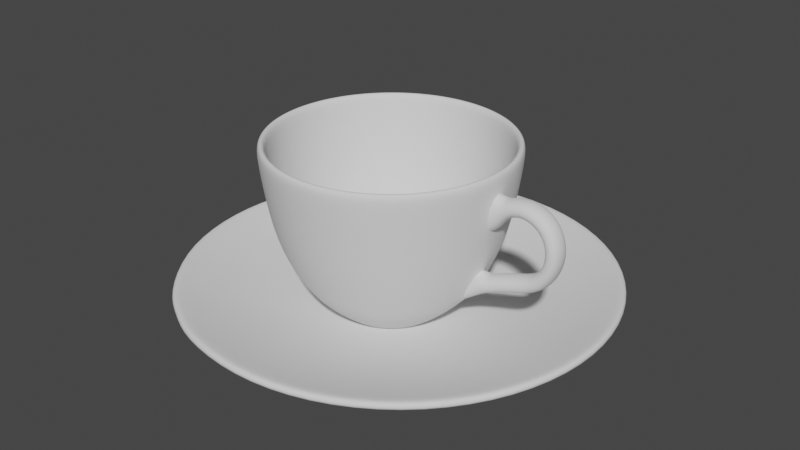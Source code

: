 # Source: cup.blend  (saved by Blender 2.92.15; exported with 4.5.12 LTS)
import bpy
from mathutils import Matrix  # noqa: F401  (used for matrix-valued properties, if any)

bpy.ops.wm.read_factory_settings(use_empty=True)
scene = bpy.context.scene
scene.name = 'Scene'

# ---- collections
col_collection = bpy.data.collections.new('Collection'); scene.collection.children.link(col_collection)

# ---- world
world_world = bpy.data.worlds.new('World'); scene.world = world_world
world_world.use_nodes = True; world_world.node_tree.nodes.clear()
_N = world_world.node_tree.nodes; _L = world_world.node_tree.links
n0 = _N.new('ShaderNodeOutputWorld'); n0.name = 'World Output'; n0.location = (300, 300)
n1 = _N.new('ShaderNodeBackground'); n1.name = 'Background'; n1.location = (10, 300)
n1.inputs[0].default_value = (0.05088, 0.05088, 0.05088, 1.0)
_L.new(n1.outputs[0], n0.inputs[0])
n0.is_active_output = True
world_world.color = (0.05088, 0.05088, 0.05088)
world_world.use_sun_shadow = False
world_world.sun_shadow_jitter_overblur = 0.0

# ---- meshes
me_cylinder_002 = bpy.data.meshes.new('Cylinder.002')
me_cylinder_002.from_pydata([(-0.01076, 0.1119, -0.2999), (-0.02871, 0.2986, 0.25), (0.01128, 0.1118, -0.2999), (0.0301, 0.2985, 0.25), (0.03288, 0.1075, -0.2999), (0.08776, 0.2869, 0.25), (0.05322, 0.09902, -0.2999), (0.142, 0.2642, 0.25), (0.07152, 0.08673, -0.2999), (0.1909, 0.2315, 0.25), (0.08707, 0.07111, -0.2999), (0.2323, 0.1898, 0.25), (0.09927, 0.05276, -0.2999), (0.2649, 0.1408, 0.25), (0.1077, 0.03238, -0.2999), (0.2873, 0.08641, 0.25), (0.1119, 0.01076, -0.2999), (0.2986, 0.02871, 0.25), (0.1118, -0.01128, -0.2999), (0.2985, -0.0301, 0.25), (0.1075, -0.03288, -0.2999), (0.2869, -0.08776, 0.25), (0.09902, -0.05322, -0.2999), (0.2642, -0.142, 0.25), (0.08673, -0.07152, -0.2999), (0.2315, -0.1909, 0.25), (0.07111, -0.08706, -0.2999), (0.1898, -0.2323, 0.25), (0.05276, -0.09927, -0.2999), (0.1408, -0.2649, 0.25), (0.03238, -0.1077, -0.2999), (0.08641, -0.2873, 0.25), (0.01076, -0.1119, -0.2999), (0.02871, -0.2986, 0.25), (-0.01128, -0.1118, -0.2999), (-0.0301, -0.2985, 0.25), (-0.03288, -0.1075, -0.2999), (-0.08776, -0.2869, 0.25), (-0.05322, -0.09902, -0.2999), (-0.142, -0.2642, 0.25), (-0.07152, -0.08673, -0.2999), (-0.1909, -0.2315, 0.25), (-0.08707, -0.07111, -0.2999), (-0.2323, -0.1898, 0.25), (-0.09927, -0.05276, -0.2999), (-0.2649, -0.1408, 0.25), (-0.1077, -0.03238, -0.2999), (-0.2873, -0.08641, 0.25), (-0.1119, -0.01076, -0.2999), (-0.2986, -0.02871, 0.25), (-0.1118, 0.01128, -0.2999), (-0.2985, 0.0301, 0.25), (-0.1075, 0.03288, -0.2999), (-0.2869, 0.08776, 0.25), (-0.09902, 0.05322, -0.2999), (-0.2642, 0.142, 0.25), (-0.08673, 0.07152, -0.2999), (-0.2315, 0.1909, 0.25), (-0.07111, 0.08707, -0.2999), (-0.1898, 0.2323, 0.25), (-0.05276, 0.09927, -0.2999), (-0.1408, 0.2649, 0.25), (-0.03238, 0.1077, -0.2999), (-0.08641, 0.2873, 0.25), (-0.02843, 0.2957, 0.1941), (0.02981, 0.2956, 0.1941), (0.08691, 0.2841, 0.1941), (0.1407, 0.2617, 0.1941), (0.189, 0.2292, 0.1941), (0.2301, 0.1879, 0.1941), (0.2624, 0.1394, 0.1941), (0.2845, 0.08558, 0.1941), (0.2957, 0.02843, 0.1941), (0.2956, -0.02981, 0.1941), (0.2841, -0.08691, 0.1941), (0.2617, -0.1407, 0.1941), (0.2292, -0.189, 0.1941), (0.1879, -0.2301, 0.1941), (0.1394, -0.2624, 0.1941), (0.08558, -0.2845, 0.1941), (0.02843, -0.2957, 0.1941), (-0.02981, -0.2956, 0.1941), (-0.08691, -0.2841, 0.1941), (-0.1407, -0.2617, 0.1941), (-0.189, -0.2292, 0.1941), (-0.2301, -0.1879, 0.1941), (-0.2624, -0.1394, 0.1941), (-0.2845, -0.08558, 0.1941), (-0.2957, -0.02843, 0.1941), (-0.2956, 0.02981, 0.1941), (-0.2841, 0.08691, 0.1941), (-0.2617, 0.1407, 0.1941), (-0.2292, 0.189, 0.1941), (-0.1879, 0.2301, 0.1941), (-0.1394, 0.2624, 0.1941), (-0.08558, 0.2845, 0.1941), (0.02844, 0.282, 0.06908), (0.08291, 0.271, 0.06908), (0.1342, 0.2496, 0.06908), (0.1803, 0.2187, 0.06908), (0.2195, 0.1793, 0.06908), (0.2503, 0.133, 0.06908), (0.2714, 0.08164, 0.06908), (0.2821, 0.02712, 0.06908), (0.282, -0.02844, 0.06908), (0.271, -0.08291, 0.06908), (0.2496, -0.1342, 0.06908), (0.2187, -0.1803, 0.06908), (0.1793, -0.2195, 0.06908), (0.133, -0.2503, 0.06908), (0.08164, -0.2714, 0.06908), (0.02712, -0.2821, 0.06908), (-0.02844, -0.282, 0.06908), (-0.08291, -0.271, 0.06908), (-0.1342, -0.2496, 0.06908), (-0.1803, -0.2187, 0.06908), (-0.2195, -0.1793, 0.06908), (-0.2503, -0.133, 0.06908), (-0.2714, -0.08164, 0.06908), (-0.2821, -0.02712, 0.06908), (-0.282, 0.02844, 0.06908), (-0.271, 0.08291, 0.06908), (-0.2496, 0.1342, 0.06908), (-0.2187, 0.1803, 0.06908), (-0.1793, 0.2195, 0.06908), (-0.133, 0.2503, 0.06908), (-0.08164, 0.2714, 0.06908), (-0.02712, 0.2821, 0.06908), (0.02625, 0.2602, -0.05495), (0.07651, 0.2501, -0.05495), (0.1238, 0.2304, -0.05495), (0.1664, 0.2018, -0.05495), (0.2026, 0.1655, -0.05495), (0.231, 0.1228, -0.05495), (0.2505, 0.07534, -0.05495), (0.2604, 0.02503, -0.05495), (0.2602, -0.02625, -0.05495), (0.2501, -0.07651, -0.05495), (0.2304, -0.1238, -0.05495), (0.2018, -0.1664, -0.05495), (0.1655, -0.2026, -0.05495), (0.1228, -0.231, -0.05495), (0.07534, -0.2505, -0.05495), (0.02503, -0.2604, -0.05495), (-0.02625, -0.2602, -0.05495), (-0.07651, -0.2501, -0.05495), (-0.1238, -0.2304, -0.05495), (-0.1664, -0.2018, -0.05495), (-0.2026, -0.1655, -0.05495), (-0.231, -0.1228, -0.05495), (-0.2505, -0.07534, -0.05495), (-0.2604, -0.02503, -0.05495), (-0.2602, 0.02625, -0.05495), (-0.2501, 0.07651, -0.05495), (-0.2304, 0.1238, -0.05495), (-0.2018, 0.1664, -0.05495), (-0.1655, 0.2026, -0.05495), (-0.1228, 0.231, -0.05495), (-0.07534, 0.2505, -0.05495), (-0.02503, 0.2604, -0.05495), (0.0215, 0.2131, -0.1775), (0.06267, 0.2049, -0.1775), (0.1014, 0.1887, -0.1775), (0.1363, 0.1653, -0.1775), (0.1659, 0.1355, -0.1775), (0.1892, 0.1005, -0.1775), (0.2051, 0.06171, -0.1775), (0.2132, 0.0205, -0.1775), (0.2131, -0.0215, -0.1775), (0.2049, -0.06267, -0.1775), (0.1887, -0.1014, -0.1775), (0.1653, -0.1363, -0.1775), (0.1355, -0.1659, -0.1775), (0.1005, -0.1892, -0.1775), (0.06171, -0.2051, -0.1775), (0.0205, -0.2132, -0.1775), (-0.0215, -0.2131, -0.1775), (-0.06267, -0.2049, -0.1775), (-0.1014, -0.1887, -0.1775), (-0.1363, -0.1653, -0.1775), (-0.1659, -0.1355, -0.1775), (-0.1892, -0.1005, -0.1775), (-0.2051, -0.06171, -0.1775), (-0.2132, -0.0205, -0.1775), (-0.2131, 0.0215, -0.1775), (-0.2049, 0.06267, -0.1775), (-0.1887, 0.1014, -0.1775), (-0.1653, 0.1363, -0.1775), (-0.1355, 0.1659, -0.1775), (-0.1005, 0.1892, -0.1775), (-0.06171, 0.2051, -0.1775), (-0.0205, 0.2132, -0.1775), (0.01699, 0.1684, -0.2387), (0.04953, 0.1619, -0.2387), (0.08016, 0.1491, -0.2387), (0.1077, 0.1306, -0.2387), (0.1311, 0.1071, -0.2387), (0.1495, 0.07946, -0.2387), (0.1621, 0.04877, -0.2387), (0.1685, 0.0162, -0.2387), (0.1684, -0.01699, -0.2387), (0.1619, -0.04953, -0.2387), (0.1491, -0.08016, -0.2387), (0.1306, -0.1077, -0.2387), (0.1071, -0.1311, -0.2387), (0.07946, -0.1495, -0.2387), (0.04877, -0.1621, -0.2387), (0.0162, -0.1685, -0.2387), (-0.01699, -0.1684, -0.2387), (-0.04953, -0.1619, -0.2387), (-0.08016, -0.1491, -0.2387), (-0.1077, -0.1306, -0.2387), (-0.1311, -0.1071, -0.2387), (-0.1495, -0.07946, -0.2387), (-0.1621, -0.04877, -0.2387), (-0.1685, -0.0162, -0.2387), (-0.1684, 0.01699, -0.2387), (-0.1619, 0.04953, -0.2387), (-0.1491, 0.08016, -0.2387), (-0.1306, 0.1077, -0.2387), (-0.1071, 0.1311, -0.2387), (-0.07946, 0.1495, -0.2387), (-0.04877, 0.1621, -0.2387), (-0.0162, 0.1685, -0.2387), (-0.008831, 0.09186, -0.2999), (0.009261, 0.09182, -0.2999), (0.027, 0.08825, -0.2999), (0.04369, 0.08129, -0.2999), (0.05871, 0.0712, -0.2999), (0.07148, 0.05838, -0.2999), (0.08149, 0.04331, -0.2999), (0.08838, 0.02658, -0.2999), (0.09186, 0.008831, -0.2999), (0.09182, -0.00926, -0.2999), (0.08825, -0.027, -0.2999), (0.08129, -0.04369, -0.2999), (0.0712, -0.05871, -0.2999), (0.05838, -0.07148, -0.2999), (0.04331, -0.08149, -0.2999), (0.02658, -0.08838, -0.2999), (0.008831, -0.09186, -0.2999), (-0.009261, -0.09182, -0.2999), (-0.027, -0.08825, -0.2999), (-0.04369, -0.08129, -0.2999), (-0.05871, -0.0712, -0.2999), (-0.07148, -0.05838, -0.2999), (-0.08149, -0.04331, -0.2999), (-0.08838, -0.02658, -0.2999), (-0.09186, -0.008831, -0.2999), (-0.09182, 0.009261, -0.2999), (-0.08825, 0.027, -0.2999), (-0.08129, 0.04369, -0.2999), (-0.0712, 0.05871, -0.2999), (-0.05838, 0.07148, -0.2999), (-0.04331, 0.08149, -0.2999), (-0.02658, 0.08838, -0.2999), (-0.005779, 0.06011, -0.2999), (0.00606, 0.06008, -0.2999), (0.01767, 0.05775, -0.2999), (0.02859, 0.05319, -0.2999), (0.03842, 0.04659, -0.2999), (0.04677, 0.0382, -0.2999), (0.05332, 0.02834, -0.2999), (0.05783, 0.01739, -0.2999), (0.06011, 0.005779, -0.2999), (0.06008, -0.00606, -0.2999), (0.05775, -0.01766, -0.2999), (0.05319, -0.02859, -0.2999), (0.04659, -0.03842, -0.2999), (0.0382, -0.04677, -0.2999), (0.02834, -0.05332, -0.2999), (0.01739, -0.05783, -0.2999), (0.005779, -0.06011, -0.2999), (-0.00606, -0.06008, -0.2999), (-0.01767, -0.05775, -0.2999), (-0.02859, -0.05319, -0.2999), (-0.03842, -0.04659, -0.2999), (-0.04677, -0.0382, -0.2999), (-0.05332, -0.02834, -0.2999), (-0.05783, -0.01739, -0.2999), (-0.06011, -0.005778, -0.2999), (-0.06008, 0.00606, -0.2999), (-0.05775, 0.01767, -0.2999), (-0.05319, 0.02859, -0.2999), (-0.04659, 0.03842, -0.2999), (-0.0382, 0.04677, -0.2999), (-0.02834, 0.05332, -0.2999), (-0.01739, 0.05783, -0.2999), (-0.009953, 0.1035, -0.2818), (-0.0268, 0.2787, 0.251), (0.01044, 0.1035, -0.2818), (0.0281, 0.2786, 0.251), (0.03043, 0.09946, -0.2818), (0.08191, 0.2678, 0.251), (0.04925, 0.09162, -0.2818), (0.1326, 0.2467, 0.251), (0.06617, 0.08025, -0.2818), (0.1782, 0.216, 0.251), (0.08056, 0.0658, -0.2818), (0.2169, 0.1771, 0.251), (0.09184, 0.04882, -0.2818), (0.2473, 0.1314, 0.251), (0.0996, 0.02996, -0.2818), (0.2682, 0.08066, 0.251), (0.1035, 0.009953, -0.2818), (0.2787, 0.0268, 0.251), (0.1035, -0.01044, -0.2818), (0.2786, -0.0281, 0.251), (0.09946, -0.03043, -0.2818), (0.2678, -0.08191, 0.251), (0.09162, -0.04925, -0.2818), (0.2467, -0.1326, 0.251), (0.08025, -0.06617, -0.2818), (0.216, -0.1782, 0.251), (0.0658, -0.08056, -0.2818), (0.1771, -0.2169, 0.251), (0.04882, -0.09184, -0.2818), (0.1314, -0.2473, 0.251), (0.02996, -0.0996, -0.2818), (0.08066, -0.2682, 0.251), (0.009953, -0.1035, -0.2818), (0.0268, -0.2787, 0.251), (-0.01044, -0.1035, -0.2818), (-0.0281, -0.2786, 0.251), (-0.03043, -0.09946, -0.2818), (-0.08191, -0.2678, 0.251), (-0.04925, -0.09161, -0.2818), (-0.1326, -0.2467, 0.251), (-0.06617, -0.08025, -0.2818), (-0.1782, -0.216, 0.251), (-0.08056, -0.0658, -0.2818), (-0.2169, -0.1771, 0.251), (-0.09184, -0.04882, -0.2818), (-0.2473, -0.1314, 0.251), (-0.0996, -0.02996, -0.2818), (-0.2682, -0.08066, 0.251), (-0.1035, -0.009953, -0.2818), (-0.2787, -0.0268, 0.251), (-0.1035, 0.01044, -0.2818), (-0.2786, 0.0281, 0.251), (-0.09946, 0.03043, -0.2818), (-0.2678, 0.08191, 0.251), (-0.09161, 0.04925, -0.2818), (-0.2467, 0.1326, 0.251), (-0.08025, 0.06617, -0.2818), (-0.216, 0.1782, 0.251), (-0.0658, 0.08056, -0.2818), (-0.1771, 0.2169, 0.251), (-0.04882, 0.09184, -0.2818), (-0.1314, 0.2473, 0.251), (-0.02996, 0.0996, -0.2818), (-0.08066, 0.2682, 0.251), (-0.02652, 0.2759, 0.1957), (0.02781, 0.2758, 0.1957), (0.08108, 0.265, 0.1957), (0.1312, 0.2441, 0.1957), (0.1763, 0.2138, 0.1957), (0.2147, 0.1753, 0.1957), (0.2448, 0.1301, 0.1957), (0.2654, 0.07984, 0.1957), (0.2759, 0.02652, 0.1957), (0.2758, -0.02781, 0.1957), (0.265, -0.08108, 0.1957), (0.2441, -0.1312, 0.1957), (0.2138, -0.1763, 0.1957), (0.1753, -0.2147, 0.1957), (0.1301, -0.2448, 0.1957), (0.07984, -0.2654, 0.1957), (0.02652, -0.2759, 0.1957), (-0.02781, -0.2758, 0.1957), (-0.08108, -0.265, 0.1957), (-0.1312, -0.2441, 0.1957), (-0.1763, -0.2138, 0.1957), (-0.2147, -0.1753, 0.1957), (-0.2448, -0.1301, 0.1957), (-0.2654, -0.07984, 0.1957), (-0.2759, -0.02652, 0.1957), (-0.2758, 0.02781, 0.1957), (-0.265, 0.08108, 0.1957), (-0.2441, 0.1312, 0.1957), (-0.2138, 0.1763, 0.1957), (-0.1753, 0.2147, 0.1957), (-0.1301, 0.2448, 0.1957), (-0.07984, 0.2654, 0.1957), (0.02645, 0.2623, 0.0719), (0.07712, 0.2521, 0.0719), (0.1248, 0.2322, 0.0719), (0.1677, 0.2034, 0.0719), (0.2042, 0.1668, 0.0719), (0.2328, 0.1237, 0.0719), (0.2525, 0.07594, 0.0719), (0.2624, 0.02523, 0.0719), (0.2623, -0.02645, 0.0719), (0.2521, -0.07712, 0.0719), (0.2322, -0.1248, 0.0719), (0.2034, -0.1677, 0.0719), (0.1668, -0.2042, 0.0719), (0.1237, -0.2328, 0.0719), (0.07594, -0.2525, 0.0719), (0.02523, -0.2624, 0.0719), (-0.02645, -0.2623, 0.0719), (-0.07712, -0.2521, 0.0719), (-0.1248, -0.2322, 0.0719), (-0.1677, -0.2034, 0.0719), (-0.2042, -0.1668, 0.0719), (-0.2328, -0.1237, 0.0719), (-0.2525, -0.07594, 0.0719), (-0.2624, -0.02523, 0.0719), (-0.2623, 0.02645, 0.0719), (-0.2521, 0.07712, 0.0719), (-0.2322, 0.1248, 0.0719), (-0.2034, 0.1677, 0.0719), (-0.1668, 0.2042, 0.0719), (-0.1237, 0.2328, 0.0719), (-0.07594, 0.2525, 0.0719), (-0.02523, 0.2624, 0.0719), (0.02431, 0.2411, -0.04962), (0.07087, 0.2317, -0.04962), (0.1147, 0.2134, -0.04962), (0.1541, 0.1869, -0.04962), (0.1876, 0.1533, -0.04962), (0.2139, 0.1137, -0.04962), (0.232, 0.06979, -0.04962), (0.2412, 0.02318, -0.04962), (0.2411, -0.02431, -0.04962), (0.2317, -0.07087, -0.04962), (0.2134, -0.1147, -0.04962), (0.1869, -0.1541, -0.04962), (0.1533, -0.1876, -0.04962), (0.1137, -0.2139, -0.04962), (0.06979, -0.232, -0.04962), (0.02318, -0.2412, -0.04962), (-0.02431, -0.2411, -0.04962), (-0.07087, -0.2317, -0.04962), (-0.1147, -0.2134, -0.04962), (-0.1541, -0.1869, -0.04962), (-0.1876, -0.1533, -0.04962), (-0.2139, -0.1137, -0.04962), (-0.232, -0.06979, -0.04962), (-0.2412, -0.02318, -0.04962), (-0.2411, 0.02431, -0.04962), (-0.2317, 0.07087, -0.04962), (-0.2134, 0.1147, -0.04962), (-0.1869, 0.1541, -0.04962), (-0.1533, 0.1876, -0.04962), (-0.1137, 0.2139, -0.04962), (-0.06979, 0.232, -0.04962), (-0.02318, 0.2412, -0.04962), (0.01973, 0.1957, -0.1679), (0.05752, 0.188, -0.1679), (0.0931, 0.1732, -0.1679), (0.1251, 0.1517, -0.1679), (0.1523, 0.1244, -0.1679), (0.1736, 0.09229, -0.1679), (0.1883, 0.05664, -0.1679), (0.1957, 0.01882, -0.1679), (0.1957, -0.01973, -0.1679), (0.188, -0.05752, -0.1679), (0.1732, -0.0931, -0.1679), (0.1517, -0.1251, -0.1679), (0.1244, -0.1523, -0.1679), (0.09229, -0.1736, -0.1679), (0.05664, -0.1883, -0.1679), (0.01882, -0.1957, -0.1679), (-0.01973, -0.1957, -0.1679), (-0.05752, -0.188, -0.1679), (-0.0931, -0.1732, -0.1679), (-0.1251, -0.1517, -0.1679), (-0.1523, -0.1244, -0.1679), (-0.1736, -0.09229, -0.1679), (-0.1883, -0.05664, -0.1679), (-0.1957, -0.01882, -0.1679), (-0.1957, 0.01973, -0.1679), (-0.188, 0.05752, -0.1679), (-0.1732, 0.0931, -0.1679), (-0.1517, 0.1251, -0.1679), (-0.1244, 0.1523, -0.1679), (-0.09229, 0.1736, -0.1679), (-0.05664, 0.1883, -0.1679), (-0.01882, 0.1957, -0.1679), (0.01544, 0.1531, -0.226), (0.04501, 0.1471, -0.226), (0.07285, 0.1355, -0.226), (0.09788, 0.1187, -0.226), (0.1192, 0.09733, -0.226), (0.1359, 0.07221, -0.226), (0.1473, 0.04432, -0.226), (0.1532, 0.01472, -0.226), (0.1531, -0.01544, -0.226), (0.1471, -0.04501, -0.226), (0.1355, -0.07285, -0.226), (0.1187, -0.09788, -0.226), (0.09733, -0.1192, -0.226), (0.07221, -0.1359, -0.226), (0.04432, -0.1473, -0.226), (0.01472, -0.1532, -0.226), (-0.01544, -0.1531, -0.226), (-0.04501, -0.1471, -0.226), (-0.07285, -0.1355, -0.226), (-0.09789, -0.1187, -0.226), (-0.1192, -0.09733, -0.226), (-0.1359, -0.07221, -0.226), (-0.1473, -0.04432, -0.226), (-0.1532, -0.01472, -0.226), (-0.1531, 0.01544, -0.226), (-0.1471, 0.04501, -0.226), (-0.1355, 0.07285, -0.226), (-0.1187, 0.09789, -0.226), (-0.09733, 0.1192, -0.226), (-0.07221, 0.1359, -0.226), (-0.04432, 0.1473, -0.226), (-0.01472, 0.1532, -0.226), (-0.008831, 0.09186, -0.2799), (0.009261, 0.09182, -0.2799), (0.027, 0.08825, -0.2799), (0.04369, 0.08129, -0.2799), (0.05871, 0.0712, -0.2799), (0.07148, 0.05838, -0.2799), (0.08149, 0.04331, -0.2799), (0.08838, 0.02658, -0.2799), (0.09186, 0.008831, -0.2799), (0.09182, -0.00926, -0.2799), (0.08825, -0.027, -0.2799), (0.08129, -0.04369, -0.2799), (0.0712, -0.05871, -0.2799), (0.05838, -0.07148, -0.2799), (0.04331, -0.08149, -0.2799), (0.02658, -0.08838, -0.2799), (0.008831, -0.09186, -0.2799), (-0.009261, -0.09182, -0.2799), (-0.027, -0.08825, -0.2799), (-0.04369, -0.08129, -0.2799), (-0.05871, -0.0712, -0.2799), (-0.07148, -0.05838, -0.2799), (-0.08149, -0.04331, -0.2799), (-0.08838, -0.02658, -0.2799), (-0.09186, -0.008831, -0.2799), (-0.09182, 0.009261, -0.2799), (-0.08825, 0.027, -0.2799), (-0.08129, 0.04369, -0.2799), (-0.0712, 0.05871, -0.2799), (-0.05838, 0.07148, -0.2799), (-0.04331, 0.08149, -0.2799), (-0.02658, 0.08838, -0.2799), (-0.005779, 0.06011, -0.2799), (0.00606, 0.06008, -0.2799), (0.01767, 0.05775, -0.2799), (0.02859, 0.05319, -0.2799), (0.03842, 0.04659, -0.2799), (0.04677, 0.0382, -0.2799), (0.05332, 0.02834, -0.2799), (0.05783, 0.01739, -0.2799), (0.06011, 0.005779, -0.2799), (0.06008, -0.00606, -0.2799), (0.05775, -0.01766, -0.2799), (0.05319, -0.02859, -0.2799), (0.04659, -0.03842, -0.2799), (0.0382, -0.04677, -0.2799), (0.02834, -0.05332, -0.2799), (0.01739, -0.05783, -0.2799), (0.005779, -0.06011, -0.2799), (-0.00606, -0.06008, -0.2799), (-0.01767, -0.05775, -0.2799), (-0.02859, -0.05319, -0.2799), (-0.03842, -0.04659, -0.2799), (-0.04677, -0.0382, -0.2799), (-0.05332, -0.02834, -0.2799), (-0.05783, -0.01739, -0.2799), (-0.06011, -0.005778, -0.2799), (-0.06008, 0.00606, -0.2799), (-0.05775, 0.01767, -0.2799), (-0.05319, 0.02859, -0.2799), (-0.04659, 0.03842, -0.2799), (-0.0382, 0.04677, -0.2799), (-0.02834, 0.05332, -0.2799), (-0.01739, 0.05783, -0.2799), (0.3172, 0.02838, 0.1877), (0.3171, -0.02986, 0.1877), (0.3076, 0.02707, 0.1006), (0.3075, -0.02849, 0.1006), (0.3294, 0.02834, 0.1916), (0.3293, -0.0299, 0.1916), (0.322, 0.02703, 0.1255), (0.3219, -0.02853, 0.1255), (0.3468, 0.02829, 0.1979), (0.3466, -0.02995, 0.1979), (0.341, 0.02698, 0.141), (0.3409, -0.02858, 0.141), (0.2956, -0.02847, 0.08203), (0.3064, -0.02984, 0.1909), (0.3065, 0.0284, 0.1909), (0.2957, 0.0271, 0.08203), (0.3798, 0.02829, 0.1992), (0.3797, -0.02995, 0.1993), (0.3612, 0.02698, 0.1469), (0.3611, -0.02858, 0.147), (0.4133, 0.02829, 0.1822), (0.4132, -0.02995, 0.1823), (0.3825, 0.02698, 0.1424), (0.3824, -0.02858, 0.1425), (0.4392, 0.02829, 0.1537), (0.4391, -0.02995, 0.1539), (0.4015, 0.02698, 0.1281), (0.4014, -0.02858, 0.1282), (0.4548, 0.02829, 0.114), (0.4547, -0.02995, 0.1141), (0.4143, 0.02698, 0.1073), (0.4143, -0.02858, 0.1074), (0.4606, 0.02829, 0.07133), (0.4606, -0.02995, 0.0715), (0.42, 0.02698, 0.08224), (0.42, -0.02858, 0.0824), (0.4567, 0.02829, 0.03103), (0.4568, -0.02995, 0.03119), (0.4201, 0.02698, 0.05626), (0.4201, -0.02858, 0.05642), (0.4435, 0.02829, -0.00866), (0.4436, -0.02995, -0.008528), (0.4162, 0.02698, 0.03109), (0.4162, -0.02858, 0.03122), (0.4228, 0.02829, -0.04322), (0.4229, -0.02995, -0.04313), (0.4049, 0.02698, 0.009379), (0.405, -0.02858, 0.009464), (0.3939, 0.02829, -0.06722), (0.3941, -0.02995, -0.06718), (0.3902, 0.02698, -0.01009), (0.3903, -0.02858, -0.01006), (0.3608, 0.02821, -0.08114), (0.3609, -0.03003, -0.0811), (0.3587, 0.0269, -0.02645), (0.3588, -0.02866, -0.02642), (0.3156, 0.02813, -0.09918), (0.3157, -0.03011, -0.09915), (0.3135, 0.02682, -0.0445), (0.3136, -0.02874, -0.04446), (0.2835, 0.02805, -0.1181), (0.2837, -0.03019, -0.118), (0.2814, 0.02674, -0.06337), (0.2815, -0.02882, -0.06334), (0.2705, 0.02802, -0.1266), (0.2706, -0.03022, -0.1265), (0.2684, 0.02671, -0.06141), (0.2685, -0.02885, -0.06138), (0.296, -0.02981, 0.194), (0.2962, 0.02843, 0.194), (0.2826, 0.02712, 0.06957), (0.2825, -0.02844, 0.06957), (0.2604, 0.02503, -0.05495), (0.2132, 0.0205, -0.1775), (0.2131, -0.0215, -0.1775), (0.2602, -0.02625, -0.05495)], [], [(64, 1, 3, 65), (65, 3, 5, 66), (66, 5, 7, 67), (67, 7, 9, 68), (68, 9, 11, 69), (69, 11, 13, 70), (70, 13, 15, 71), (71, 15, 17, 72), (72, 17, 19, 73), (73, 19, 21, 74), (74, 21, 23, 75), (75, 23, 25, 76), (76, 25, 27, 77), (77, 27, 29, 78), (78, 29, 31, 79), (79, 31, 33, 80), (80, 33, 35, 81), (81, 35, 37, 82), (82, 37, 39, 83), (83, 39, 41, 84), (84, 41, 43, 85), (85, 43, 45, 86), (86, 45, 47, 87), (87, 47, 49, 88), (88, 49, 51, 89), (89, 51, 53, 90), (90, 53, 55, 91), (91, 55, 57, 92), (92, 57, 59, 93), (93, 59, 61, 94), (94, 61, 63, 95), (95, 63, 1, 64), (60, 62, 255, 254), (126, 95, 64, 127), (125, 94, 95, 126), (124, 93, 94, 125), (123, 92, 93, 124), (122, 91, 92, 123), (121, 90, 91, 122), (120, 89, 90, 121), (119, 88, 89, 120), (118, 87, 88, 119), (117, 86, 87, 118), (116, 85, 86, 117), (115, 84, 85, 116), (114, 83, 84, 115), (113, 82, 83, 114), (112, 81, 82, 113), (111, 80, 81, 112), (110, 79, 80, 111), (109, 78, 79, 110), (108, 77, 78, 109), (107, 76, 77, 108), (106, 75, 76, 107), (105, 74, 75, 106), (104, 73, 74, 105), (589, 588, 579, 577), (102, 71, 72, 103), (101, 70, 71, 102), (100, 69, 70, 101), (99, 68, 69, 100), (98, 67, 68, 99), (97, 66, 67, 98), (96, 65, 66, 97), (127, 64, 65, 96), (159, 127, 96, 128), (128, 96, 97, 129), (129, 97, 98, 130), (130, 98, 99, 131), (131, 99, 100, 132), (132, 100, 101, 133), (133, 101, 102, 134), (134, 102, 103, 135), (135, 103, 104, 136), (136, 104, 105, 137), (137, 105, 106, 138), (138, 106, 107, 139), (139, 107, 108, 140), (140, 108, 109, 141), (141, 109, 110, 142), (142, 110, 111, 143), (143, 111, 112, 144), (144, 112, 113, 145), (145, 113, 114, 146), (146, 114, 115, 147), (147, 115, 116, 148), (148, 116, 117, 149), (149, 117, 118, 150), (150, 118, 119, 151), (151, 119, 120, 152), (152, 120, 121, 153), (153, 121, 122, 154), (154, 122, 123, 155), (155, 123, 124, 156), (156, 124, 125, 157), (157, 125, 126, 158), (158, 126, 127, 159), (190, 158, 159, 191), (189, 157, 158, 190), (188, 156, 157, 189), (187, 155, 156, 188), (186, 154, 155, 187), (185, 153, 154, 186), (184, 152, 153, 185), (183, 151, 152, 184), (182, 150, 151, 183), (181, 149, 150, 182), (180, 148, 149, 181), (179, 147, 148, 180), (178, 146, 147, 179), (177, 145, 146, 178), (176, 144, 145, 177), (175, 143, 144, 176), (174, 142, 143, 175), (173, 141, 142, 174), (172, 140, 141, 173), (171, 139, 140, 172), (170, 138, 139, 171), (169, 137, 138, 170), (168, 136, 137, 169), (648, 649, 167, 135), (166, 134, 135, 167), (165, 133, 134, 166), (164, 132, 133, 165), (163, 131, 132, 164), (162, 130, 131, 163), (161, 129, 130, 162), (160, 128, 129, 161), (191, 159, 128, 160), (223, 191, 160, 192), (192, 160, 161, 193), (193, 161, 162, 194), (194, 162, 163, 195), (195, 163, 164, 196), (196, 164, 165, 197), (197, 165, 166, 198), (198, 166, 167, 199), (199, 167, 168, 200), (200, 168, 169, 201), (201, 169, 170, 202), (202, 170, 171, 203), (203, 171, 172, 204), (204, 172, 173, 205), (205, 173, 174, 206), (206, 174, 175, 207), (207, 175, 176, 208), (208, 176, 177, 209), (209, 177, 178, 210), (210, 178, 179, 211), (211, 179, 180, 212), (212, 180, 181, 213), (213, 181, 182, 214), (214, 182, 183, 215), (215, 183, 184, 216), (216, 184, 185, 217), (217, 185, 186, 218), (218, 186, 187, 219), (219, 187, 188, 220), (220, 188, 189, 221), (221, 189, 190, 222), (222, 190, 191, 223), (62, 222, 223, 0), (60, 221, 222, 62), (58, 220, 221, 60), (56, 219, 220, 58), (54, 218, 219, 56), (52, 217, 218, 54), (50, 216, 217, 52), (48, 215, 216, 50), (46, 214, 215, 48), (44, 213, 214, 46), (42, 212, 213, 44), (40, 211, 212, 42), (38, 210, 211, 40), (36, 209, 210, 38), (34, 208, 209, 36), (32, 207, 208, 34), (30, 206, 207, 32), (28, 205, 206, 30), (26, 204, 205, 28), (24, 203, 204, 26), (22, 202, 203, 24), (20, 201, 202, 22), (18, 200, 201, 20), (16, 199, 200, 18), (14, 198, 199, 16), (12, 197, 198, 14), (10, 196, 197, 12), (8, 195, 196, 10), (6, 194, 195, 8), (4, 193, 194, 6), (2, 192, 193, 4), (0, 223, 192, 2), (234, 235, 267, 266), (16, 18, 233, 232), (34, 36, 242, 241), (52, 54, 251, 250), (8, 10, 229, 228), (26, 28, 238, 237), (44, 46, 247, 246), (0, 2, 225, 224), (62, 0, 224, 255), (18, 20, 234, 233), (36, 38, 243, 242), (54, 56, 252, 251), (10, 12, 230, 229), (28, 30, 239, 238), (46, 48, 248, 247), (2, 4, 226, 225), (20, 22, 235, 234), (38, 40, 244, 243), (56, 58, 253, 252), (12, 14, 231, 230), (30, 32, 240, 239), (48, 50, 249, 248), (4, 6, 227, 226), (22, 24, 236, 235), (40, 42, 245, 244), (58, 60, 254, 253), (14, 16, 232, 231), (32, 34, 241, 240), (50, 52, 250, 249), (6, 8, 228, 227), (24, 26, 237, 236), (42, 44, 246, 245), (256, 257, 258, 259, 260, 261, 262, 263, 264, 265, 266, 267, 268, 269, 270, 271, 272, 273, 274, 275, 276, 277, 278, 279, 280, 281, 282, 283, 284, 285, 286, 287), (248, 249, 281, 280), (235, 236, 268, 267), (249, 250, 282, 281), (236, 237, 269, 268), (250, 251, 283, 282), (237, 238, 270, 269), (224, 225, 257, 256), (251, 252, 284, 283), (238, 239, 271, 270), (225, 226, 258, 257), (252, 253, 285, 284), (239, 240, 272, 271), (226, 227, 259, 258), (253, 254, 286, 285), (240, 241, 273, 272), (227, 228, 260, 259), (254, 255, 287, 286), (241, 242, 274, 273), (228, 229, 261, 260), (255, 224, 256, 287), (242, 243, 275, 274), (229, 230, 262, 261), (243, 244, 276, 275), (230, 231, 263, 262), (244, 245, 277, 276), (231, 232, 264, 263), (245, 246, 278, 277), (232, 233, 265, 264), (246, 247, 279, 278), (233, 234, 266, 265), (247, 248, 280, 279), (352, 353, 291, 289), (353, 354, 293, 291), (354, 355, 295, 293), (355, 356, 297, 295), (356, 357, 299, 297), (357, 358, 301, 299), (358, 359, 303, 301), (359, 360, 305, 303), (360, 361, 307, 305), (361, 362, 309, 307), (362, 363, 311, 309), (363, 364, 313, 311), (364, 365, 315, 313), (365, 366, 317, 315), (366, 367, 319, 317), (367, 368, 321, 319), (368, 369, 323, 321), (369, 370, 325, 323), (370, 371, 327, 325), (371, 372, 329, 327), (372, 373, 331, 329), (373, 374, 333, 331), (374, 375, 335, 333), (375, 376, 337, 335), (376, 377, 339, 337), (377, 378, 341, 339), (378, 379, 343, 341), (379, 380, 345, 343), (380, 381, 347, 345), (381, 382, 349, 347), (382, 383, 351, 349), (383, 352, 289, 351), (348, 542, 543, 350), (414, 415, 352, 383), (413, 414, 383, 382), (412, 413, 382, 381), (411, 412, 381, 380), (410, 411, 380, 379), (409, 410, 379, 378), (408, 409, 378, 377), (407, 408, 377, 376), (406, 407, 376, 375), (405, 406, 375, 374), (404, 405, 374, 373), (403, 404, 373, 372), (402, 403, 372, 371), (401, 402, 371, 370), (400, 401, 370, 369), (399, 400, 369, 368), (398, 399, 368, 367), (397, 398, 367, 366), (396, 397, 366, 365), (395, 396, 365, 364), (394, 395, 364, 363), (393, 394, 363, 362), (392, 393, 362, 361), (391, 392, 361, 360), (390, 391, 360, 359), (389, 390, 359, 358), (388, 389, 358, 357), (387, 388, 357, 356), (386, 387, 356, 355), (385, 386, 355, 354), (384, 385, 354, 353), (415, 384, 353, 352), (447, 416, 384, 415), (416, 417, 385, 384), (417, 418, 386, 385), (418, 419, 387, 386), (419, 420, 388, 387), (420, 421, 389, 388), (421, 422, 390, 389), (422, 423, 391, 390), (423, 424, 392, 391), (424, 425, 393, 392), (425, 426, 394, 393), (426, 427, 395, 394), (427, 428, 396, 395), (428, 429, 397, 396), (429, 430, 398, 397), (430, 431, 399, 398), (431, 432, 400, 399), (432, 433, 401, 400), (433, 434, 402, 401), (434, 435, 403, 402), (435, 436, 404, 403), (436, 437, 405, 404), (437, 438, 406, 405), (438, 439, 407, 406), (439, 440, 408, 407), (440, 441, 409, 408), (441, 442, 410, 409), (442, 443, 411, 410), (443, 444, 412, 411), (444, 445, 413, 412), (445, 446, 414, 413), (446, 447, 415, 414), (478, 479, 447, 446), (477, 478, 446, 445), (476, 477, 445, 444), (475, 476, 444, 443), (474, 475, 443, 442), (473, 474, 442, 441), (472, 473, 441, 440), (471, 472, 440, 439), (470, 471, 439, 438), (469, 470, 438, 437), (468, 469, 437, 436), (467, 468, 436, 435), (466, 467, 435, 434), (465, 466, 434, 433), (464, 465, 433, 432), (463, 464, 432, 431), (462, 463, 431, 430), (461, 462, 430, 429), (460, 461, 429, 428), (459, 460, 428, 427), (458, 459, 427, 426), (457, 458, 426, 425), (456, 457, 425, 424), (455, 456, 424, 423), (454, 455, 423, 422), (453, 454, 422, 421), (452, 453, 421, 420), (451, 452, 420, 419), (450, 451, 419, 418), (449, 450, 418, 417), (448, 449, 417, 416), (479, 448, 416, 447), (511, 480, 448, 479), (480, 481, 449, 448), (481, 482, 450, 449), (482, 483, 451, 450), (483, 484, 452, 451), (484, 485, 453, 452), (485, 486, 454, 453), (486, 487, 455, 454), (487, 488, 456, 455), (488, 489, 457, 456), (489, 490, 458, 457), (490, 491, 459, 458), (491, 492, 460, 459), (492, 493, 461, 460), (493, 494, 462, 461), (494, 495, 463, 462), (495, 496, 464, 463), (496, 497, 465, 464), (497, 498, 466, 465), (498, 499, 467, 466), (499, 500, 468, 467), (500, 501, 469, 468), (501, 502, 470, 469), (502, 503, 471, 470), (503, 504, 472, 471), (504, 505, 473, 472), (505, 506, 474, 473), (506, 507, 475, 474), (507, 508, 476, 475), (508, 509, 477, 476), (509, 510, 478, 477), (510, 511, 479, 478), (350, 288, 511, 510), (348, 350, 510, 509), (346, 348, 509, 508), (344, 346, 508, 507), (342, 344, 507, 506), (340, 342, 506, 505), (338, 340, 505, 504), (336, 338, 504, 503), (334, 336, 503, 502), (332, 334, 502, 501), (330, 332, 501, 500), (328, 330, 500, 499), (326, 328, 499, 498), (324, 326, 498, 497), (322, 324, 497, 496), (320, 322, 496, 495), (318, 320, 495, 494), (316, 318, 494, 493), (314, 316, 493, 492), (312, 314, 492, 491), (310, 312, 491, 490), (308, 310, 490, 489), (306, 308, 489, 488), (304, 306, 488, 487), (302, 304, 487, 486), (300, 302, 486, 485), (298, 300, 485, 484), (296, 298, 484, 483), (294, 296, 483, 482), (292, 294, 482, 481), (290, 292, 481, 480), (288, 290, 480, 511), (522, 554, 555, 523), (304, 520, 521, 306), (322, 529, 530, 324), (340, 538, 539, 342), (296, 516, 517, 298), (314, 525, 526, 316), (332, 534, 535, 334), (288, 512, 513, 290), (350, 543, 512, 288), (306, 521, 522, 308), (324, 530, 531, 326), (342, 539, 540, 344), (298, 517, 518, 300), (316, 526, 527, 318), (334, 535, 536, 336), (290, 513, 514, 292), (308, 522, 523, 310), (326, 531, 532, 328), (344, 540, 541, 346), (300, 518, 519, 302), (318, 527, 528, 320), (336, 536, 537, 338), (292, 514, 515, 294), (310, 523, 524, 312), (328, 532, 533, 330), (346, 541, 542, 348), (302, 519, 520, 304), (320, 528, 529, 322), (338, 537, 538, 340), (294, 515, 516, 296), (312, 524, 525, 314), (330, 533, 534, 332), (544, 575, 574, 573, 572, 571, 570, 569, 568, 567, 566, 565, 564, 563, 562, 561, 560, 559, 558, 557, 556, 555, 554, 553, 552, 551, 550, 549, 548, 547, 546, 545), (536, 568, 569, 537), (523, 555, 556, 524), (537, 569, 570, 538), (524, 556, 557, 525), (538, 570, 571, 539), (525, 557, 558, 526), (512, 544, 545, 513), (539, 571, 572, 540), (526, 558, 559, 527), (513, 545, 546, 514), (540, 572, 573, 541), (527, 559, 560, 528), (514, 546, 547, 515), (541, 573, 574, 542), (528, 560, 561, 529), (515, 547, 548, 516), (542, 574, 575, 543), (529, 561, 562, 530), (516, 548, 549, 517), (543, 575, 544, 512), (530, 562, 563, 531), (517, 549, 550, 518), (531, 563, 564, 532), (518, 550, 551, 519), (532, 564, 565, 533), (519, 551, 552, 520), (533, 565, 566, 534), (520, 552, 553, 521), (534, 566, 567, 535), (521, 553, 554, 522), (535, 567, 568, 536), (3, 1, 289, 291), (5, 3, 291, 293), (7, 5, 293, 295), (9, 7, 295, 297), (11, 9, 297, 299), (13, 11, 299, 301), (15, 13, 301, 303), (17, 15, 303, 305), (19, 17, 305, 307), (21, 19, 307, 309), (23, 21, 309, 311), (25, 23, 311, 313), (27, 25, 313, 315), (29, 27, 315, 317), (31, 29, 317, 319), (33, 31, 319, 321), (35, 33, 321, 323), (37, 35, 323, 325), (39, 37, 325, 327), (41, 39, 327, 329), (43, 41, 329, 331), (45, 43, 331, 333), (47, 45, 333, 335), (49, 47, 335, 337), (51, 49, 337, 339), (53, 51, 339, 341), (55, 53, 341, 343), (57, 55, 343, 345), (59, 57, 345, 347), (61, 59, 347, 349), (63, 61, 349, 351), (1, 63, 351, 289), (579, 578, 582, 583), (590, 589, 577, 576), (591, 590, 576, 578), (588, 591, 578, 579), (581, 583, 587, 585), (578, 576, 580, 582), (577, 579, 583, 581), (576, 577, 581, 580), (585, 587, 595, 593), (580, 581, 585, 584), (583, 582, 586, 587), (582, 580, 584, 586), (647, 646, 591, 588), (646, 645, 590, 591), (645, 644, 589, 590), (644, 647, 588, 589), (593, 595, 599, 597), (584, 585, 593, 592), (587, 586, 594, 595), (586, 584, 592, 594), (596, 597, 601, 600), (592, 593, 597, 596), (595, 594, 598, 599), (594, 592, 596, 598), (603, 602, 606, 607), (599, 598, 602, 603), (598, 596, 600, 602), (597, 599, 603, 601), (605, 607, 611, 609), (602, 600, 604, 606), (601, 603, 607, 605), (600, 601, 605, 604), (611, 610, 614, 615), (604, 605, 609, 608), (607, 606, 610, 611), (606, 604, 608, 610), (614, 612, 616, 618), (610, 608, 612, 614), (609, 611, 615, 613), (608, 609, 613, 612), (617, 619, 623, 621), (613, 615, 619, 617), (612, 613, 617, 616), (615, 614, 618, 619), (623, 622, 626, 627), (616, 617, 621, 620), (619, 618, 622, 623), (618, 616, 620, 622), (625, 627, 631, 629), (622, 620, 624, 626), (621, 623, 627, 625), (620, 621, 625, 624), (629, 631, 635, 633), (624, 625, 629, 628), (627, 626, 630, 631), (626, 624, 628, 630), (635, 634, 638, 639), (628, 629, 633, 632), (631, 630, 634, 635), (630, 628, 632, 634), (637, 639, 643, 641), (634, 632, 636, 638), (633, 635, 639, 637), (632, 633, 637, 636), (649, 650, 168, 167), (636, 637, 641, 640), (639, 638, 642, 643), (638, 636, 640, 642), (650, 651, 136, 168), (651, 648, 135, 136), (73, 104, 647, 644), (72, 73, 644, 645), (103, 72, 645, 646), (104, 103, 646, 647), (643, 642, 648, 651), (641, 643, 651, 650), (640, 641, 650, 649), (642, 640, 649, 648)])
me_cylinder_002.polygons.foreach_set('use_smooth', [True] * 624)
_k = {(72, 73): 0.71373, (72, 103): 0.71373, (73, 104): 0.71373, (103, 104): 0.71373, (135, 136): 0.75294, (135, 167): 0.75294, (136, 168): 0.75294, (167, 168): 0.75294}
me_cylinder_002.attributes.new('crease_edge', 'FLOAT', 'EDGE').data.foreach_set('value', [_k.get((min(e.vertices), max(e.vertices)), 0.0) for e in me_cylinder_002.edges])
_uv = me_cylinder_002.uv_layers.new(name='UVMap')
_uv.uv.foreach_set('vector', [1.0, 0.9492, 1.0, 1.0, 0.9688, 1.0, 0.9688, 0.9492, 0.9688, 0.9492, 0.9688, 1.0, 0.9375, 1.0, 0.9375, 0.9492, 0.9375, 0.9492, 0.9375, 1.0, 0.9062, 1.0, 0.9062, 0.9492, 0.9062, 0.9492, 0.9062, 1.0, 0.875, 1.0, 0.875, 0.9492, 0.875, 0.9492, 0.875, 1.0, 0.8438, 1.0, 0.8437, 0.9492, 0.8437, 0.9492, 0.8438, 1.0, 0.8125, 1.0, 0.8125, 0.9492, 0.8125, 0.9492, 0.8125, 1.0, 0.7812, 1.0, 0.7812, 0.9492, 0.7812, 0.9492, 0.7812, 1.0, 0.75, 1.0, 0.75, 0.9492, 0.75, 0.9492, 0.75, 1.0, 0.7188, 1.0, 0.7188, 0.9492, 0.7188, 0.9492, 0.7188, 1.0, 0.6875, 1.0, 0.6875, 0.9492, 0.6875, 0.9492, 0.6875, 1.0, 0.6562, 1.0, 0.6562, 0.9492, 0.6562, 0.9492, 0.6562, 1.0, 0.625, 1.0, 0.625, 0.9492, 0.625, 0.9492, 0.625, 1.0, 0.5938, 1.0, 0.5938, 0.9492, 0.5938, 0.9492, 0.5938, 1.0, 0.5625, 1.0, 0.5625, 0.9492, 0.5625, 0.9492, 0.5625, 1.0, 0.5312, 1.0, 0.5312, 0.9492, 0.5312, 0.9492, 0.5312, 1.0, 0.5, 1.0, 0.5, 0.9492, 0.5, 0.9492, 0.5, 1.0, 0.4688, 1.0, 0.4687, 0.9492, 0.4687, 0.9492, 0.4688, 1.0, 0.4375, 1.0, 0.4375, 0.9492, 0.4375, 0.9492, 0.4375, 1.0, 0.4062, 1.0, 0.4062, 0.9492, 0.4062, 0.9492, 0.4062, 1.0, 0.375, 1.0, 0.375, 0.9492, 0.375, 0.9492, 0.375, 1.0, 0.3438, 1.0, 0.3438, 0.9492, 0.3438, 0.9492, 0.3438, 1.0, 0.3125, 1.0, 0.3125, 0.9492, 0.3125, 0.9492, 0.3125, 1.0, 0.2812, 1.0, 0.2812, 0.9492, 0.2812, 0.9492, 0.2812, 1.0, 0.25, 1.0, 0.25, 0.9492, 0.25, 0.9492, 0.25, 1.0, 0.2188, 1.0, 0.2188, 0.9492, 0.2188, 0.9492, 0.2188, 1.0, 0.1875, 1.0, 0.1875, 0.9492, 0.1875, 0.9492, 0.1875, 1.0, 0.1562, 1.0, 0.1562, 0.9492, 0.1562, 0.9492, 0.1562, 1.0, 0.125, 1.0, 0.125, 0.9492, 0.125, 0.9492, 0.125, 1.0, 0.09375, 1.0, 0.09375, 0.9492, 0.09375, 0.9492, 0.09375, 1.0, 0.0625, 1.0, 0.0625, 0.9492, 0.0625, 0.9492, 0.0625, 1.0, 0.03125, 1.0, 0.03125, 0.9492, 0.03125, 0.9492, 0.03125, 1.0, 0.0, 1.0, 0.0, 0.9492, 0.0625, 0.5, 0.03125, 0.5, 0.03125, 0.5, 0.0625, 0.5, 0.03125, 0.8355, 0.03125, 0.9492, 0.0, 0.9492, 0.0, 0.8355, 0.0625, 0.8355, 0.0625, 0.9492, 0.03125, 0.9492, 0.03125, 0.8355, 0.09375, 0.8355, 0.09375, 0.9492, 0.0625, 0.9492, 0.0625, 0.8355, 0.125, 0.8355, 0.125, 0.9492, 0.09375, 0.9492, 0.09375, 0.8355, 0.1562, 0.8355, 0.1562, 0.9492, 0.125, 0.9492, 0.125, 0.8355, 0.1875, 0.8355, 0.1875, 0.9492, 0.1562, 0.9492, 0.1562, 0.8355, 0.2188, 0.8355, 0.2188, 0.9492, 0.1875, 0.9492, 0.1875, 0.8355, 0.25, 0.8355, 0.25, 0.9492, 0.2188, 0.9492, 0.2188, 0.8355, 0.2812, 0.8355, 0.2812, 0.9492, 0.25, 0.9492, 0.25, 0.8355, 0.3125, 0.8355, 0.3125, 0.9492, 0.2812, 0.9492, 0.2812, 0.8355, 0.3438, 0.8355, 0.3438, 0.9492, 0.3125, 0.9492, 0.3125, 0.8355, 0.375, 0.8355, 0.375, 0.9492, 0.3438, 0.9492, 0.3438, 0.8355, 0.4062, 0.8355, 0.4062, 0.9492, 0.375, 0.9492, 0.375, 0.8355, 0.4375, 0.8355, 0.4375, 0.9492, 0.4062, 0.9492, 0.4062, 0.8355, 0.4688, 0.8355, 0.4687, 0.9492, 0.4375, 0.9492, 0.4375, 0.8355, 0.5, 0.8355, 0.5, 0.9492, 0.4687, 0.9492, 0.4688, 0.8355, 0.5312, 0.8355, 0.5312, 0.9492, 0.5, 0.9492, 0.5, 0.8355, 0.5625, 0.8355, 0.5625, 0.9492, 0.5312, 0.9492, 0.5312, 0.8355, 0.5938, 0.8355, 0.5938, 0.9492, 0.5625, 0.9492, 0.5625, 0.8355, 0.625, 0.8355, 0.625, 0.9492, 0.5938, 0.9492, 0.5938, 0.8355, 0.6562, 0.8355, 0.6562, 0.9492, 0.625, 0.9492, 0.625, 0.8355, 0.6875, 0.8355, 0.6875, 0.9492, 0.6562, 0.9492, 0.6562, 0.8355, 0.7188, 0.8355, 0.7188, 0.9492, 0.6875, 0.9492, 0.6875, 0.8355, 0.7187, 0.9492, 0.7188, 0.8355, 0.7188, 0.8355, 0.7188, 0.9492, 0.7812, 0.8355, 0.7812, 0.9492, 0.75, 0.9492, 0.75, 0.8355, 0.8125, 0.8355, 0.8125, 0.9492, 0.7812, 0.9492, 0.7812, 0.8355, 0.8438, 0.8355, 0.8437, 0.9492, 0.8125, 0.9492, 0.8125, 0.8355, 0.875, 0.8355, 0.875, 0.9492, 0.8437, 0.9492, 0.8438, 0.8355, 0.9063, 0.8355, 0.9062, 0.9492, 0.875, 0.9492, 0.875, 0.8355, 0.9375, 0.8355, 0.9375, 0.9492, 0.9062, 0.9492, 0.9063, 0.8355, 0.9687, 0.8355, 0.9688, 0.9492, 0.9375, 0.9492, 0.9375, 0.8355, 1.0, 0.8355, 1.0, 0.9492, 0.9688, 0.9492, 0.9687, 0.8355, 1.0, 0.7227, 1.0, 0.8355, 0.9687, 0.8355, 0.9687, 0.7227, 0.9687, 0.7227, 0.9687, 0.8355, 0.9375, 0.8355, 0.9375, 0.7227, 0.9375, 0.7227, 0.9375, 0.8355, 0.9063, 0.8355, 0.9062, 0.7227, 0.9062, 0.7227, 0.9063, 0.8355, 0.875, 0.8355, 0.875, 0.7227, 0.875, 0.7227, 0.875, 0.8355, 0.8438, 0.8355, 0.8438, 0.7227, 0.8438, 0.7227, 0.8438, 0.8355, 0.8125, 0.8355, 0.8125, 0.7227, 0.8125, 0.7227, 0.8125, 0.8355, 0.7812, 0.8355, 0.7812, 0.7227, 0.7812, 0.7227, 0.7812, 0.8355, 0.75, 0.8355, 0.75, 0.7227, 0.75, 0.7227, 0.75, 0.8355, 0.7188, 0.8355, 0.7187, 0.7227, 0.7187, 0.7227, 0.7188, 0.8355, 0.6875, 0.8355, 0.6875, 0.7227, 0.6875, 0.7227, 0.6875, 0.8355, 0.6562, 0.8355, 0.6562, 0.7227, 0.6562, 0.7227, 0.6562, 0.8355, 0.625, 0.8355, 0.625, 0.7227, 0.625, 0.7227, 0.625, 0.8355, 0.5938, 0.8355, 0.5938, 0.7227, 0.5938, 0.7227, 0.5938, 0.8355, 0.5625, 0.8355, 0.5625, 0.7227, 0.5625, 0.7227, 0.5625, 0.8355, 0.5312, 0.8355, 0.5312, 0.7227, 0.5312, 0.7227, 0.5312, 0.8355, 0.5, 0.8355, 0.5, 0.7227, 0.5, 0.7227, 0.5, 0.8355, 0.4688, 0.8355, 0.4688, 0.7227, 0.4688, 0.7227, 0.4688, 0.8355, 0.4375, 0.8355, 0.4375, 0.7227, 0.4375, 0.7227, 0.4375, 0.8355, 0.4062, 0.8355, 0.4062, 0.7227, 0.4062, 0.7227, 0.4062, 0.8355, 0.375, 0.8355, 0.375, 0.7227, 0.375, 0.7227, 0.375, 0.8355, 0.3438, 0.8355, 0.3438, 0.7227, 0.3438, 0.7227, 0.3438, 0.8355, 0.3125, 0.8355, 0.3125, 0.7227, 0.3125, 0.7227, 0.3125, 0.8355, 0.2812, 0.8355, 0.2812, 0.7227, 0.2812, 0.7227, 0.2812, 0.8355, 0.25, 0.8355, 0.25, 0.7227, 0.25, 0.7227, 0.25, 0.8355, 0.2188, 0.8355, 0.2188, 0.7227, 0.2188, 0.7227, 0.2188, 0.8355, 0.1875, 0.8355, 0.1875, 0.7227, 0.1875, 0.7227, 0.1875, 0.8355, 0.1562, 0.8355, 0.1562, 0.7227, 0.1562, 0.7227, 0.1562, 0.8355, 0.125, 0.8355, 0.125, 0.7227, 0.125, 0.7227, 0.125, 0.8355, 0.09375, 0.8355, 0.09375, 0.7227, 0.09375, 0.7227, 0.09375, 0.8355, 0.0625, 0.8355, 0.0625, 0.7227, 0.0625, 0.7227, 0.0625, 0.8355, 0.03125, 0.8355, 0.03125, 0.7227, 0.03125, 0.7227, 0.03125, 0.8355, 0.0, 0.8355, 0.0, 0.7227, 0.03125, 0.62, 0.03125, 0.7227, 0.0, 0.7227, -0.001288, 0.62, 0.0625, 0.62, 0.0625, 0.7227, 0.03125, 0.7227, 0.03125, 0.62, 0.09375, 0.62, 0.09375, 0.7227, 0.0625, 0.7227, 0.0625, 0.62, 0.125, 0.62, 0.125, 0.7227, 0.09375, 0.7227, 0.09375, 0.62, 0.1562, 0.62, 0.1562, 0.7227, 0.125, 0.7227, 0.125, 0.62, 0.1875, 0.62, 0.1875, 0.7227, 0.1562, 0.7227, 0.1562, 0.62, 0.2188, 0.62, 0.2188, 0.7227, 0.1875, 0.7227, 0.1875, 0.62, 0.25, 0.62, 0.25, 0.7227, 0.2188, 0.7227, 0.2188, 0.62, 0.2813, 0.62, 0.2812, 0.7227, 0.25, 0.7227, 0.25, 0.62, 0.3125, 0.62, 0.3125, 0.7227, 0.2812, 0.7227, 0.2813, 0.62, 0.3438, 0.62, 0.3438, 0.7227, 0.3125, 0.7227, 0.3125, 0.62, 0.375, 0.62, 0.375, 0.7227, 0.3438, 0.7227, 0.3438, 0.62, 0.4062, 0.62, 0.4062, 0.7227, 0.375, 0.7227, 0.375, 0.62, 0.4375, 0.62, 0.4375, 0.7227, 0.4062, 0.7227, 0.4062, 0.62, 0.4688, 0.62, 0.4688, 0.7227, 0.4375, 0.7227, 0.4375, 0.62, 0.5, 0.62, 0.5, 0.7227, 0.4688, 0.7227, 0.4688, 0.62, 0.5312, 0.62, 0.5312, 0.7227, 0.5, 0.7227, 0.5, 0.62, 0.5625, 0.62, 0.5625, 0.7227, 0.5312, 0.7227, 0.5312, 0.62, 0.5938, 0.62, 0.5938, 0.7227, 0.5625, 0.7227, 0.5625, 0.62, 0.625, 0.62, 0.625, 0.7227, 0.5938, 0.7227, 0.5938, 0.62, 0.6562, 0.62, 0.6562, 0.7227, 0.625, 0.7227, 0.625, 0.62, 0.6875, 0.62, 0.6875, 0.7227, 0.6562, 0.7227, 0.6562, 0.62, 0.7187, 0.62, 0.7187, 0.7227, 0.6875, 0.7227, 0.6875, 0.62, 0.7499, 0.7246, 0.75, 0.62, 0.75, 0.62, 0.75, 0.7227, 0.7812, 0.62, 0.7812, 0.7227, 0.75, 0.7227, 0.75, 0.62, 0.8125, 0.62, 0.8125, 0.7227, 0.7812, 0.7227, 0.7812, 0.62, 0.8438, 0.62, 0.8438, 0.7227, 0.8125, 0.7227, 0.8125, 0.62, 0.875, 0.62, 0.875, 0.7227, 0.8438, 0.7227, 0.8438, 0.62, 0.9062, 0.62, 0.9062, 0.7227, 0.875, 0.7227, 0.875, 0.62, 0.9375, 0.62, 0.9375, 0.7227, 0.9062, 0.7227, 0.9062, 0.62, 0.9687, 0.62, 0.9687, 0.7227, 0.9375, 0.7227, 0.9375, 0.62, 1.001, 0.62, 1.0, 0.7227, 0.9687, 0.7227, 0.9687, 0.62, 1.001, 0.56, 1.001, 0.62, 0.9687, 0.62, 0.9687, 0.56, 0.9687, 0.56, 0.9687, 0.62, 0.9375, 0.62, 0.9375, 0.56, 0.9375, 0.56, 0.9375, 0.62, 0.9062, 0.62, 0.9062, 0.56, 0.9062, 0.56, 0.9062, 0.62, 0.875, 0.62, 0.875, 0.56, 0.875, 0.56, 0.875, 0.62, 0.8438, 0.62, 0.8437, 0.56, 0.8437, 0.56, 0.8438, 0.62, 0.8125, 0.62, 0.8125, 0.56, 0.8125, 0.56, 0.8125, 0.62, 0.7812, 0.62, 0.7812, 0.56, 0.7812, 0.56, 0.7812, 0.62, 0.75, 0.62, 0.75, 0.56, 0.75, 0.56, 0.75, 0.62, 0.7187, 0.62, 0.7188, 0.56, 0.7188, 0.56, 0.7187, 0.62, 0.6875, 0.62, 0.6875, 0.56, 0.6875, 0.56, 0.6875, 0.62, 0.6562, 0.62, 0.6562, 0.56, 0.6562, 0.56, 0.6562, 0.62, 0.625, 0.62, 0.625, 0.56, 0.625, 0.56, 0.625, 0.62, 0.5938, 0.62, 0.5938, 0.56, 0.5938, 0.56, 0.5938, 0.62, 0.5625, 0.62, 0.5625, 0.56, 0.5625, 0.56, 0.5625, 0.62, 0.5312, 0.62, 0.5312, 0.56, 0.5312, 0.56, 0.5312, 0.62, 0.5, 0.62, 0.5, 0.56, 0.5, 0.56, 0.5, 0.62, 0.4688, 0.62, 0.4687, 0.56, 0.4687, 0.56, 0.4688, 0.62, 0.4375, 0.62, 0.4375, 0.56, 0.4375, 0.56, 0.4375, 0.62, 0.4062, 0.62, 0.4062, 0.56, 0.4062, 0.56, 0.4062, 0.62, 0.375, 0.62, 0.375, 0.56, 0.375, 0.56, 0.375, 0.62, 0.3438, 0.62, 0.3438, 0.56, 0.3438, 0.56, 0.3438, 0.62, 0.3125, 0.62, 0.3125, 0.56, 0.3125, 0.56, 0.3125, 0.62, 0.2813, 0.62, 0.2813, 0.56, 0.2813, 0.56, 0.2813, 0.62, 0.25, 0.62, 0.25, 0.56, 0.25, 0.56, 0.25, 0.62, 0.2188, 0.62, 0.2188, 0.56, 0.2188, 0.56, 0.2188, 0.62, 0.1875, 0.62, 0.1875, 0.56, 0.1875, 0.56, 0.1875, 0.62, 0.1562, 0.62, 0.1562, 0.56, 0.1562, 0.56, 0.1562, 0.62, 0.125, 0.62, 0.125, 0.56, 0.125, 0.56, 0.125, 0.62, 0.09375, 0.62, 0.09375, 0.56, 0.09375, 0.56, 0.09375, 0.62, 0.0625, 0.62, 0.0625, 0.56, 0.0625, 0.56, 0.0625, 0.62, 0.03125, 0.62, 0.03125, 0.56, 0.03125, 0.56, 0.03125, 0.62, -0.001288, 0.62, -0.0006438, 0.56, 0.03125, 0.5, 0.03125, 0.56, -0.0006438, 0.56, 0.0, 0.5, 0.0625, 0.5, 0.0625, 0.56, 0.03125, 0.56, 0.03125, 0.5, 0.09375, 0.5, 0.09375, 0.56, 0.0625, 0.56, 0.0625, 0.5, 0.125, 0.5, 0.125, 0.56, 0.09375, 0.56, 0.09375, 0.5, 0.1562, 0.5, 0.1562, 0.56, 0.125, 0.56, 0.125, 0.5, 0.1875, 0.5, 0.1875, 0.56, 0.1562, 0.56, 0.1562, 0.5, 0.2188, 0.5, 0.2188, 0.56, 0.1875, 0.56, 0.1875, 0.5, 0.25, 0.5, 0.25, 0.56, 0.2188, 0.56, 0.2188, 0.5, 0.2812, 0.5, 0.2813, 0.56, 0.25, 0.56, 0.25, 0.5, 0.3125, 0.5, 0.3125, 0.56, 0.2813, 0.56, 0.2812, 0.5, 0.3438, 0.5, 0.3438, 0.56, 0.3125, 0.56, 0.3125, 0.5, 0.375, 0.5, 0.375, 0.56, 0.3438, 0.56, 0.3438, 0.5, 0.4062, 0.5, 0.4062, 0.56, 0.375, 0.56, 0.375, 0.5, 0.4375, 0.5, 0.4375, 0.56, 0.4062, 0.56, 0.4062, 0.5, 0.4688, 0.5, 0.4687, 0.56, 0.4375, 0.56, 0.4375, 0.5, 0.5, 0.5, 0.5, 0.56, 0.4687, 0.56, 0.4688, 0.5, 0.5312, 0.5, 0.5312, 0.56, 0.5, 0.56, 0.5, 0.5, 0.5625, 0.5, 0.5625, 0.56, 0.5312, 0.56, 0.5312, 0.5, 0.5938, 0.5, 0.5938, 0.56, 0.5625, 0.56, 0.5625, 0.5, 0.625, 0.5, 0.625, 0.56, 0.5938, 0.56, 0.5938, 0.5, 0.6562, 0.5, 0.6562, 0.56, 0.625, 0.56, 0.625, 0.5, 0.6875, 0.5, 0.6875, 0.56, 0.6562, 0.56, 0.6562, 0.5, 0.7188, 0.5, 0.7188, 0.56, 0.6875, 0.56, 0.6875, 0.5, 0.75, 0.5, 0.75, 0.56, 0.7188, 0.56, 0.7188, 0.5, 0.7812, 0.5, 0.7812, 0.56, 0.75, 0.56, 0.75, 0.5, 0.8125, 0.5, 0.8125, 0.56, 0.7812, 0.56, 0.7812, 0.5, 0.8438, 0.5, 0.8437, 0.56, 0.8125, 0.56, 0.8125, 0.5, 0.875, 0.5, 0.875, 0.56, 0.8437, 0.56, 0.8438, 0.5, 0.9062, 0.5, 0.9062, 0.56, 0.875, 0.56, 0.875, 0.5, 0.9375, 0.5, 0.9375, 0.56, 0.9062, 0.56, 0.9062, 0.5, 0.9688, 0.5, 0.9687, 0.56, 0.9375, 0.56, 0.9375, 0.5, 1.0, 0.5, 1.001, 0.56, 0.9687, 0.56, 0.9688, 0.5, 0.6875, 0.5, 0.6562, 0.5, 0.6562, 0.5, 0.6875, 0.5, 0.75, 0.5, 0.7188, 0.5, 0.7188, 0.5, 0.75, 0.5, 0.4688, 0.5, 0.4375, 0.5, 0.4375, 0.5, 0.4688, 0.5, 0.1875, 0.5, 0.1562, 0.5, 0.1562, 0.5, 0.1875, 0.5, 0.875, 0.5, 0.8438, 0.5, 0.8438, 0.5, 0.875, 0.5, 0.5938, 0.5, 0.5625, 0.5, 0.5625, 0.5, 0.5938, 0.5, 0.3125, 0.5, 0.2812, 0.5, 0.2812, 0.5, 0.3125, 0.5, 1.0, 0.5, 0.9688, 0.5, 0.9688, 0.5, 1.0, 0.5, 0.03125, 0.5, 0.0, 0.5, 0.0, 0.5, 0.03125, 0.5, 0.7188, 0.5, 0.6875, 0.5, 0.6875, 0.5, 0.7188, 0.5, 0.4375, 0.5, 0.4062, 0.5, 0.4062, 0.5, 0.4375, 0.5, 0.1562, 0.5, 0.125, 0.5, 0.125, 0.5, 0.1562, 0.5, 0.8438, 0.5, 0.8125, 0.5, 0.8125, 0.5, 0.8438, 0.5, 0.5625, 0.5, 0.5312, 0.5, 0.5312, 0.5, 0.5625, 0.5, 0.2812, 0.5, 0.25, 0.5, 0.25, 0.5, 0.2812, 0.5, 0.9688, 0.5, 0.9375, 0.5, 0.9375, 0.5, 0.9688, 0.5, 0.6875, 0.5, 0.6562, 0.5, 0.6562, 0.5, 0.6875, 0.5, 0.4062, 0.5, 0.375, 0.5, 0.375, 0.5, 0.4062, 0.5, 0.125, 0.5, 0.09375, 0.5, 0.09375, 0.5, 0.125, 0.5, 0.8125, 0.5, 0.7812, 0.5, 0.7812, 0.5, 0.8125, 0.5, 0.5312, 0.5, 0.5, 0.5, 0.5, 0.5, 0.5312, 0.5, 0.25, 0.5, 0.2188, 0.5, 0.2188, 0.5, 0.25, 0.5, 0.9375, 0.5, 0.9062, 0.5, 0.9062, 0.5, 0.9375, 0.5, 0.6562, 0.5, 0.625, 0.5, 0.625, 0.5, 0.6562, 0.5, 0.375, 0.5, 0.3438, 0.5, 0.3438, 0.5, 0.375, 0.5, 0.09375, 0.5, 0.0625, 0.5, 0.0625, 0.5, 0.09375, 0.5, 0.7812, 0.5, 0.75, 0.5, 0.75, 0.5, 0.7812, 0.5, 0.5, 0.5, 0.4688, 0.5, 0.4688, 0.5, 0.5, 0.5, 0.2188, 0.5, 0.1875, 0.5, 0.1875, 0.5, 0.2188, 0.5, 0.9062, 0.5, 0.875, 0.5, 0.875, 0.5, 0.9062, 0.5, 0.625, 0.5, 0.5938, 0.5, 0.5938, 0.5, 0.625, 0.5, 0.3438, 0.5, 0.3125, 0.5, 0.3125, 0.5, 0.3438, 0.5, 0.75, 0.49, 0.7968, 0.4854, 0.8418, 0.4717, 0.8833, 0.4496, 0.9197, 0.4197, 0.9496, 0.3833, 0.9717, 0.3418, 0.9854, 0.2968, 0.99, 0.25, 0.9854, 0.2032, 0.9717, 0.1582, 0.9496, 0.1167, 0.9197, 0.08029, 0.8833, 0.05045, 0.8418, 0.02827, 0.7968, 0.01461, 0.75, 0.01, 0.7032, 0.01461, 0.6582, 0.02827, 0.6167, 0.05045, 0.5803, 0.08029, 0.5504, 0.1167, 0.5283, 0.1582, 0.5146, 0.2032, 0.51, 0.25, 0.5146, 0.2968, 0.5283, 0.3418, 0.5504, 0.3833, 0.5803, 0.4197, 0.6167, 0.4496, 0.6582, 0.4717, 0.7032, 0.4854, 0.25, 0.5, 0.2188, 0.5, 0.2188, 0.5, 0.25, 0.5, 0.6562, 0.5, 0.625, 0.5, 0.625, 0.5, 0.6562, 0.5, 0.2188, 0.5, 0.1875, 0.5, 0.1875, 0.5, 0.2188, 0.5, 0.625, 0.5, 0.5938, 0.5, 0.5938, 0.5, 0.625, 0.5, 0.1875, 0.5, 0.1562, 0.5, 0.1562, 0.5, 0.1875, 0.5, 0.5938, 0.5, 0.5625, 0.5, 0.5625, 0.5, 0.5938, 0.5, 1.0, 0.5, 0.9688, 0.5, 0.9688, 0.5, 1.0, 0.5, 0.1562, 0.5, 0.125, 0.5, 0.125, 0.5, 0.1562, 0.5, 0.5625, 0.5, 0.5312, 0.5, 0.5312, 0.5, 0.5625, 0.5, 0.9688, 0.5, 0.9375, 0.5, 0.9375, 0.5, 0.9688, 0.5, 0.125, 0.5, 0.09375, 0.5, 0.09375, 0.5, 0.125, 0.5, 0.5312, 0.5, 0.5, 0.5, 0.5, 0.5, 0.5312, 0.5, 0.9375, 0.5, 0.9062, 0.5, 0.9062, 0.5, 0.9375, 0.5, 0.09375, 0.5, 0.0625, 0.5, 0.0625, 0.5, 0.09375, 0.5, 0.5, 0.5, 0.4688, 0.5, 0.4688, 0.5, 0.5, 0.5, 0.9062, 0.5, 0.875, 0.5, 0.875, 0.5, 0.9062, 0.5, 0.0625, 0.5, 0.03125, 0.5, 0.03125, 0.5, 0.0625, 0.5, 0.4688, 0.5, 0.4375, 0.5, 0.4375, 0.5, 0.4688, 0.5, 0.875, 0.5, 0.8438, 0.5, 0.8438, 0.5, 0.875, 0.5, 0.03125, 0.5, 0.0, 0.5, 0.0, 0.5, 0.03125, 0.5, 0.4375, 0.5, 0.4062, 0.5, 0.4062, 0.5, 0.4375, 0.5, 0.8438, 0.5, 0.8125, 0.5, 0.8125, 0.5, 0.8438, 0.5, 0.4062, 0.5, 0.375, 0.5, 0.375, 0.5, 0.4062, 0.5, 0.8125, 0.5, 0.7812, 0.5, 0.7812, 0.5, 0.8125, 0.5, 0.375, 0.5, 0.3438, 0.5, 0.3438, 0.5, 0.375, 0.5, 0.7812, 0.5, 0.75, 0.5, 0.75, 0.5, 0.7812, 0.5, 0.3438, 0.5, 0.3125, 0.5, 0.3125, 0.5, 0.3438, 0.5, 0.75, 0.5, 0.7188, 0.5, 0.7188, 0.5, 0.75, 0.5, 0.3125, 0.5, 0.2812, 0.5, 0.2812, 0.5, 0.3125, 0.5, 0.7188, 0.5, 0.6875, 0.5, 0.6875, 0.5, 0.7188, 0.5, 0.2812, 0.5, 0.25, 0.5, 0.25, 0.5, 0.2812, 0.5, 1.0, 0.9492, 0.9688, 0.9492, 0.9688, 1.0, 1.0, 1.0, 0.9688, 0.9492, 0.9375, 0.9492, 0.9375, 1.0, 0.9688, 1.0, 0.9375, 0.9492, 0.9062, 0.9492, 0.9062, 1.0, 0.9375, 1.0, 0.9062, 0.9492, 0.875, 0.9492, 0.875, 1.0, 0.9062, 1.0, 0.875, 0.9492, 0.8437, 0.9492, 0.8438, 1.0, 0.875, 1.0, 0.8437, 0.9492, 0.8125, 0.9492, 0.8125, 1.0, 0.8438, 1.0, 0.8125, 0.9492, 0.7812, 0.9492, 0.7812, 1.0, 0.8125, 1.0, 0.7812, 0.9492, 0.75, 0.9492, 0.75, 1.0, 0.7812, 1.0, 0.75, 0.9492, 0.7188, 0.9492, 0.7188, 1.0, 0.75, 1.0, 0.7188, 0.9492, 0.6875, 0.9492, 0.6875, 1.0, 0.7188, 1.0, 0.6875, 0.9492, 0.6562, 0.9492, 0.6562, 1.0, 0.6875, 1.0, 0.6562, 0.9492, 0.625, 0.9492, 0.625, 1.0, 0.6562, 1.0, 0.625, 0.9492, 0.5938, 0.9492, 0.5938, 1.0, 0.625, 1.0, 0.5938, 0.9492, 0.5625, 0.9492, 0.5625, 1.0, 0.5938, 1.0, 0.5625, 0.9492, 0.5312, 0.9492, 0.5312, 1.0, 0.5625, 1.0, 0.5312, 0.9492, 0.5, 0.9492, 0.5, 1.0, 0.5312, 1.0, 0.5, 0.9492, 0.4687, 0.9492, 0.4688, 1.0, 0.5, 1.0, 0.4687, 0.9492, 0.4375, 0.9492, 0.4375, 1.0, 0.4688, 1.0, 0.4375, 0.9492, 0.4062, 0.9492, 0.4062, 1.0, 0.4375, 1.0, 0.4062, 0.9492, 0.375, 0.9492, 0.375, 1.0, 0.4062, 1.0, 0.375, 0.9492, 0.3438, 0.9492, 0.3438, 1.0, 0.375, 1.0, 0.3438, 0.9492, 0.3125, 0.9492, 0.3125, 1.0, 0.3438, 1.0, 0.3125, 0.9492, 0.2812, 0.9492, 0.2812, 1.0, 0.3125, 1.0, 0.2812, 0.9492, 0.25, 0.9492, 0.25, 1.0, 0.2812, 1.0, 0.25, 0.9492, 0.2188, 0.9492, 0.2188, 1.0, 0.25, 1.0, 0.2188, 0.9492, 0.1875, 0.9492, 0.1875, 1.0, 0.2188, 1.0, 0.1875, 0.9492, 0.1562, 0.9492, 0.1562, 1.0, 0.1875, 1.0, 0.1562, 0.9492, 0.125, 0.9492, 0.125, 1.0, 0.1562, 1.0, 0.125, 0.9492, 0.09375, 0.9492, 0.09375, 1.0, 0.125, 1.0, 0.09375, 0.9492, 0.0625, 0.9492, 0.0625, 1.0, 0.09375, 1.0, 0.0625, 0.9492, 0.03125, 0.9492, 0.03125, 1.0, 0.0625, 1.0, 0.03125, 0.9492, 0.0, 0.9492, 0.0, 1.0, 0.03125, 1.0, 0.0625, 0.5, 0.0625, 0.5, 0.03125, 0.5, 0.03125, 0.5, 0.03125, 0.8355, 0.0, 0.8355, 0.0, 0.9492, 0.03125, 0.9492, 0.0625, 0.8355, 0.03125, 0.8355, 0.03125, 0.9492, 0.0625, 0.9492, 0.09375, 0.8355, 0.0625, 0.8355, 0.0625, 0.9492, 0.09375, 0.9492, 0.125, 0.8355, 0.09375, 0.8355, 0.09375, 0.9492, 0.125, 0.9492, 0.1562, 0.8355, 0.125, 0.8355, 0.125, 0.9492, 0.1562, 0.9492, 0.1875, 0.8355, 0.1562, 0.8355, 0.1562, 0.9492, 0.1875, 0.9492, 0.2188, 0.8355, 0.1875, 0.8355, 0.1875, 0.9492, 0.2188, 0.9492, 0.25, 0.8355, 0.2188, 0.8355, 0.2188, 0.9492, 0.25, 0.9492, 0.2812, 0.8355, 0.25, 0.8355, 0.25, 0.9492, 0.2812, 0.9492, 0.3125, 0.8355, 0.2812, 0.8355, 0.2812, 0.9492, 0.3125, 0.9492, 0.3438, 0.8355, 0.3125, 0.8355, 0.3125, 0.9492, 0.3438, 0.9492, 0.375, 0.8355, 0.3438, 0.8355, 0.3438, 0.9492, 0.375, 0.9492, 0.4062, 0.8355, 0.375, 0.8355, 0.375, 0.9492, 0.4062, 0.9492, 0.4375, 0.8355, 0.4062, 0.8355, 0.4062, 0.9492, 0.4375, 0.9492, 0.4688, 0.8355, 0.4375, 0.8355, 0.4375, 0.9492, 0.4687, 0.9492, 0.5, 0.8355, 0.4688, 0.8355, 0.4687, 0.9492, 0.5, 0.9492, 0.5312, 0.8355, 0.5, 0.8355, 0.5, 0.9492, 0.5312, 0.9492, 0.5625, 0.8355, 0.5312, 0.8355, 0.5312, 0.9492, 0.5625, 0.9492, 0.5938, 0.8355, 0.5625, 0.8355, 0.5625, 0.9492, 0.5938, 0.9492, 0.625, 0.8355, 0.5938, 0.8355, 0.5938, 0.9492, 0.625, 0.9492, 0.6562, 0.8355, 0.625, 0.8355, 0.625, 0.9492, 0.6562, 0.9492, 0.6875, 0.8355, 0.6562, 0.8355, 0.6562, 0.9492, 0.6875, 0.9492, 0.7188, 0.8355, 0.6875, 0.8355, 0.6875, 0.9492, 0.7188, 0.9492, 0.75, 0.8355, 0.7188, 0.8355, 0.7188, 0.9492, 0.75, 0.9492, 0.7812, 0.8355, 0.75, 0.8355, 0.75, 0.9492, 0.7812, 0.9492, 0.8125, 0.8355, 0.7812, 0.8355, 0.7812, 0.9492, 0.8125, 0.9492, 0.8438, 0.8355, 0.8125, 0.8355, 0.8125, 0.9492, 0.8437, 0.9492, 0.875, 0.8355, 0.8438, 0.8355, 0.8437, 0.9492, 0.875, 0.9492, 0.9063, 0.8355, 0.875, 0.8355, 0.875, 0.9492, 0.9062, 0.9492, 0.9375, 0.8355, 0.9063, 0.8355, 0.9062, 0.9492, 0.9375, 0.9492, 0.9687, 0.8355, 0.9375, 0.8355, 0.9375, 0.9492, 0.9688, 0.9492, 1.0, 0.8355, 0.9687, 0.8355, 0.9688, 0.9492, 1.0, 0.9492, 1.0, 0.7227, 0.9687, 0.7227, 0.9687, 0.8355, 1.0, 0.8355, 0.9687, 0.7227, 0.9375, 0.7227, 0.9375, 0.8355, 0.9687, 0.8355, 0.9375, 0.7227, 0.9062, 0.7227, 0.9063, 0.8355, 0.9375, 0.8355, 0.9062, 0.7227, 0.875, 0.7227, 0.875, 0.8355, 0.9063, 0.8355, 0.875, 0.7227, 0.8438, 0.7227, 0.8438, 0.8355, 0.875, 0.8355, 0.8438, 0.7227, 0.8125, 0.7227, 0.8125, 0.8355, 0.8438, 0.8355, 0.8125, 0.7227, 0.7812, 0.7227, 0.7812, 0.8355, 0.8125, 0.8355, 0.7812, 0.7227, 0.75, 0.7227, 0.75, 0.8355, 0.7812, 0.8355, 0.75, 0.7227, 0.7187, 0.7227, 0.7188, 0.8355, 0.75, 0.8355, 0.7187, 0.7227, 0.6875, 0.7227, 0.6875, 0.8355, 0.7188, 0.8355, 0.6875, 0.7227, 0.6562, 0.7227, 0.6562, 0.8355, 0.6875, 0.8355, 0.6562, 0.7227, 0.625, 0.7227, 0.625, 0.8355, 0.6562, 0.8355, 0.625, 0.7227, 0.5938, 0.7227, 0.5938, 0.8355, 0.625, 0.8355, 0.5938, 0.7227, 0.5625, 0.7227, 0.5625, 0.8355, 0.5938, 0.8355, 0.5625, 0.7227, 0.5312, 0.7227, 0.5312, 0.8355, 0.5625, 0.8355, 0.5312, 0.7227, 0.5, 0.7227, 0.5, 0.8355, 0.5312, 0.8355, 0.5, 0.7227, 0.4688, 0.7227, 0.4688, 0.8355, 0.5, 0.8355, 0.4688, 0.7227, 0.4375, 0.7227, 0.4375, 0.8355, 0.4688, 0.8355, 0.4375, 0.7227, 0.4062, 0.7227, 0.4062, 0.8355, 0.4375, 0.8355, 0.4062, 0.7227, 0.375, 0.7227, 0.375, 0.8355, 0.4062, 0.8355, 0.375, 0.7227, 0.3438, 0.7227, 0.3438, 0.8355, 0.375, 0.8355, 0.3438, 0.7227, 0.3125, 0.7227, 0.3125, 0.8355, 0.3438, 0.8355, 0.3125, 0.7227, 0.2812, 0.7227, 0.2812, 0.8355, 0.3125, 0.8355, 0.2812, 0.7227, 0.25, 0.7227, 0.25, 0.8355, 0.2812, 0.8355, 0.25, 0.7227, 0.2188, 0.7227, 0.2188, 0.8355, 0.25, 0.8355, 0.2188, 0.7227, 0.1875, 0.7227, 0.1875, 0.8355, 0.2188, 0.8355, 0.1875, 0.7227, 0.1562, 0.7227, 0.1562, 0.8355, 0.1875, 0.8355, 0.1562, 0.7227, 0.125, 0.7227, 0.125, 0.8355, 0.1562, 0.8355, 0.125, 0.7227, 0.09375, 0.7227, 0.09375, 0.8355, 0.125, 0.8355, 0.09375, 0.7227, 0.0625, 0.7227, 0.0625, 0.8355, 0.09375, 0.8355, 0.0625, 0.7227, 0.03125, 0.7227, 0.03125, 0.8355, 0.0625, 0.8355, 0.03125, 0.7227, 0.0, 0.7227, 0.0, 0.8355, 0.03125, 0.8355, 0.03125, 0.62, -0.001288, 0.62, 0.0, 0.7227, 0.03125, 0.7227, 0.0625, 0.62, 0.03125, 0.62, 0.03125, 0.7227, 0.0625, 0.7227, 0.09375, 0.62, 0.0625, 0.62, 0.0625, 0.7227, 0.09375, 0.7227, 0.125, 0.62, 0.09375, 0.62, 0.09375, 0.7227, 0.125, 0.7227, 0.1562, 0.62, 0.125, 0.62, 0.125, 0.7227, 0.1562, 0.7227, 0.1875, 0.62, 0.1562, 0.62, 0.1562, 0.7227, 0.1875, 0.7227, 0.2188, 0.62, 0.1875, 0.62, 0.1875, 0.7227, 0.2188, 0.7227, 0.25, 0.62, 0.2188, 0.62, 0.2188, 0.7227, 0.25, 0.7227, 0.2813, 0.62, 0.25, 0.62, 0.25, 0.7227, 0.2812, 0.7227, 0.3125, 0.62, 0.2813, 0.62, 0.2812, 0.7227, 0.3125, 0.7227, 0.3438, 0.62, 0.3125, 0.62, 0.3125, 0.7227, 0.3438, 0.7227, 0.375, 0.62, 0.3438, 0.62, 0.3438, 0.7227, 0.375, 0.7227, 0.4062, 0.62, 0.375, 0.62, 0.375, 0.7227, 0.4062, 0.7227, 0.4375, 0.62, 0.4062, 0.62, 0.4062, 0.7227, 0.4375, 0.7227, 0.4688, 0.62, 0.4375, 0.62, 0.4375, 0.7227, 0.4688, 0.7227, 0.5, 0.62, 0.4688, 0.62, 0.4688, 0.7227, 0.5, 0.7227, 0.5312, 0.62, 0.5, 0.62, 0.5, 0.7227, 0.5312, 0.7227, 0.5625, 0.62, 0.5312, 0.62, 0.5312, 0.7227, 0.5625, 0.7227, 0.5938, 0.62, 0.5625, 0.62, 0.5625, 0.7227, 0.5938, 0.7227, 0.625, 0.62, 0.5938, 0.62, 0.5938, 0.7227, 0.625, 0.7227, 0.6562, 0.62, 0.625, 0.62, 0.625, 0.7227, 0.6562, 0.7227, 0.6875, 0.62, 0.6562, 0.62, 0.6562, 0.7227, 0.6875, 0.7227, 0.7187, 0.62, 0.6875, 0.62, 0.6875, 0.7227, 0.7187, 0.7227, 0.75, 0.62, 0.7187, 0.62, 0.7187, 0.7227, 0.75, 0.7227, 0.7812, 0.62, 0.75, 0.62, 0.75, 0.7227, 0.7812, 0.7227, 0.8125, 0.62, 0.7812, 0.62, 0.7812, 0.7227, 0.8125, 0.7227, 0.8438, 0.62, 0.8125, 0.62, 0.8125, 0.7227, 0.8438, 0.7227, 0.875, 0.62, 0.8438, 0.62, 0.8438, 0.7227, 0.875, 0.7227, 0.9062, 0.62, 0.875, 0.62, 0.875, 0.7227, 0.9062, 0.7227, 0.9375, 0.62, 0.9062, 0.62, 0.9062, 0.7227, 0.9375, 0.7227, 0.9687, 0.62, 0.9375, 0.62, 0.9375, 0.7227, 0.9687, 0.7227, 1.001, 0.62, 0.9687, 0.62, 0.9687, 0.7227, 1.0, 0.7227, 1.001, 0.56, 0.9687, 0.56, 0.9687, 0.62, 1.001, 0.62, 0.9687, 0.56, 0.9375, 0.56, 0.9375, 0.62, 0.9687, 0.62, 0.9375, 0.56, 0.9062, 0.56, 0.9062, 0.62, 0.9375, 0.62, 0.9062, 0.56, 0.875, 0.56, 0.875, 0.62, 0.9062, 0.62, 0.875, 0.56, 0.8437, 0.56, 0.8438, 0.62, 0.875, 0.62, 0.8437, 0.56, 0.8125, 0.56, 0.8125, 0.62, 0.8438, 0.62, 0.8125, 0.56, 0.7812, 0.56, 0.7812, 0.62, 0.8125, 0.62, 0.7812, 0.56, 0.75, 0.56, 0.75, 0.62, 0.7812, 0.62, 0.75, 0.56, 0.7188, 0.56, 0.7187, 0.62, 0.75, 0.62, 0.7188, 0.56, 0.6875, 0.56, 0.6875, 0.62, 0.7187, 0.62, 0.6875, 0.56, 0.6562, 0.56, 0.6562, 0.62, 0.6875, 0.62, 0.6562, 0.56, 0.625, 0.56, 0.625, 0.62, 0.6562, 0.62, 0.625, 0.56, 0.5938, 0.56, 0.5938, 0.62, 0.625, 0.62, 0.5938, 0.56, 0.5625, 0.56, 0.5625, 0.62, 0.5938, 0.62, 0.5625, 0.56, 0.5312, 0.56, 0.5312, 0.62, 0.5625, 0.62, 0.5312, 0.56, 0.5, 0.56, 0.5, 0.62, 0.5312, 0.62, 0.5, 0.56, 0.4687, 0.56, 0.4688, 0.62, 0.5, 0.62, 0.4687, 0.56, 0.4375, 0.56, 0.4375, 0.62, 0.4688, 0.62, 0.4375, 0.56, 0.4062, 0.56, 0.4062, 0.62, 0.4375, 0.62, 0.4062, 0.56, 0.375, 0.56, 0.375, 0.62, 0.4062, 0.62, 0.375, 0.56, 0.3438, 0.56, 0.3438, 0.62, 0.375, 0.62, 0.3438, 0.56, 0.3125, 0.56, 0.3125, 0.62, 0.3438, 0.62, 0.3125, 0.56, 0.2813, 0.56, 0.2813, 0.62, 0.3125, 0.62, 0.2813, 0.56, 0.25, 0.56, 0.25, 0.62, 0.2813, 0.62, 0.25, 0.56, 0.2188, 0.56, 0.2188, 0.62, 0.25, 0.62, 0.2188, 0.56, 0.1875, 0.56, 0.1875, 0.62, 0.2188, 0.62, 0.1875, 0.56, 0.1562, 0.56, 0.1562, 0.62, 0.1875, 0.62, 0.1562, 0.56, 0.125, 0.56, 0.125, 0.62, 0.1562, 0.62, 0.125, 0.56, 0.09375, 0.56, 0.09375, 0.62, 0.125, 0.62, 0.09375, 0.56, 0.0625, 0.56, 0.0625, 0.62, 0.09375, 0.62, 0.0625, 0.56, 0.03125, 0.56, 0.03125, 0.62, 0.0625, 0.62, 0.03125, 0.56, -0.0006438, 0.56, -0.001288, 0.62, 0.03125, 0.62, 0.03125, 0.5, 0.0, 0.5, -0.0006438, 0.56, 0.03125, 0.56, 0.0625, 0.5, 0.03125, 0.5, 0.03125, 0.56, 0.0625, 0.56, 0.09375, 0.5, 0.0625, 0.5, 0.0625, 0.56, 0.09375, 0.56, 0.125, 0.5, 0.09375, 0.5, 0.09375, 0.56, 0.125, 0.56, 0.1562, 0.5, 0.125, 0.5, 0.125, 0.56, 0.1562, 0.56, 0.1875, 0.5, 0.1562, 0.5, 0.1562, 0.56, 0.1875, 0.56, 0.2188, 0.5, 0.1875, 0.5, 0.1875, 0.56, 0.2188, 0.56, 0.25, 0.5, 0.2188, 0.5, 0.2188, 0.56, 0.25, 0.56, 0.2812, 0.5, 0.25, 0.5, 0.25, 0.56, 0.2813, 0.56, 0.3125, 0.5, 0.2812, 0.5, 0.2813, 0.56, 0.3125, 0.56, 0.3438, 0.5, 0.3125, 0.5, 0.3125, 0.56, 0.3438, 0.56, 0.375, 0.5, 0.3438, 0.5, 0.3438, 0.56, 0.375, 0.56, 0.4062, 0.5, 0.375, 0.5, 0.375, 0.56, 0.4062, 0.56, 0.4375, 0.5, 0.4062, 0.5, 0.4062, 0.56, 0.4375, 0.56, 0.4688, 0.5, 0.4375, 0.5, 0.4375, 0.56, 0.4687, 0.56, 0.5, 0.5, 0.4688, 0.5, 0.4687, 0.56, 0.5, 0.56, 0.5312, 0.5, 0.5, 0.5, 0.5, 0.56, 0.5312, 0.56, 0.5625, 0.5, 0.5312, 0.5, 0.5312, 0.56, 0.5625, 0.56, 0.5938, 0.5, 0.5625, 0.5, 0.5625, 0.56, 0.5938, 0.56, 0.625, 0.5, 0.5938, 0.5, 0.5938, 0.56, 0.625, 0.56, 0.6562, 0.5, 0.625, 0.5, 0.625, 0.56, 0.6562, 0.56, 0.6875, 0.5, 0.6562, 0.5, 0.6562, 0.56, 0.6875, 0.56, 0.7188, 0.5, 0.6875, 0.5, 0.6875, 0.56, 0.7188, 0.56, 0.75, 0.5, 0.7188, 0.5, 0.7188, 0.56, 0.75, 0.56, 0.7812, 0.5, 0.75, 0.5, 0.75, 0.56, 0.7812, 0.56, 0.8125, 0.5, 0.7812, 0.5, 0.7812, 0.56, 0.8125, 0.56, 0.8438, 0.5, 0.8125, 0.5, 0.8125, 0.56, 0.8437, 0.56, 0.875, 0.5, 0.8438, 0.5, 0.8437, 0.56, 0.875, 0.56, 0.9062, 0.5, 0.875, 0.5, 0.875, 0.56, 0.9062, 0.56, 0.9375, 0.5, 0.9062, 0.5, 0.9062, 0.56, 0.9375, 0.56, 0.9688, 0.5, 0.9375, 0.5, 0.9375, 0.56, 0.9687, 0.56, 1.0, 0.5, 0.9688, 0.5, 0.9687, 0.56, 1.001, 0.56, 0.6875, 0.5, 0.6875, 0.5, 0.6562, 0.5, 0.6562, 0.5, 0.75, 0.5, 0.75, 0.5, 0.7188, 0.5, 0.7188, 0.5, 0.4688, 0.5, 0.4688, 0.5, 0.4375, 0.5, 0.4375, 0.5, 0.1875, 0.5, 0.1875, 0.5, 0.1562, 0.5, 0.1562, 0.5, 0.875, 0.5, 0.875, 0.5, 0.8438, 0.5, 0.8438, 0.5, 0.5938, 0.5, 0.5938, 0.5, 0.5625, 0.5, 0.5625, 0.5, 0.3125, 0.5, 0.3125, 0.5, 0.2812, 0.5, 0.2812, 0.5, 1.0, 0.5, 1.0, 0.5, 0.9688, 0.5, 0.9688, 0.5, 0.03125, 0.5, 0.03125, 0.5, 0.0, 0.5, 0.0, 0.5, 0.7188, 0.5, 0.7188, 0.5, 0.6875, 0.5, 0.6875, 0.5, 0.4375, 0.5, 0.4375, 0.5, 0.4062, 0.5, 0.4062, 0.5, 0.1562, 0.5, 0.1562, 0.5, 0.125, 0.5, 0.125, 0.5, 0.8438, 0.5, 0.8438, 0.5, 0.8125, 0.5, 0.8125, 0.5, 0.5625, 0.5, 0.5625, 0.5, 0.5312, 0.5, 0.5312, 0.5, 0.2812, 0.5, 0.2812, 0.5, 0.25, 0.5, 0.25, 0.5, 0.9688, 0.5, 0.9688, 0.5, 0.9375, 0.5, 0.9375, 0.5, 0.6875, 0.5, 0.6875, 0.5, 0.6562, 0.5, 0.6562, 0.5, 0.4062, 0.5, 0.4062, 0.5, 0.375, 0.5, 0.375, 0.5, 0.125, 0.5, 0.125, 0.5, 0.09375, 0.5, 0.09375, 0.5, 0.8125, 0.5, 0.8125, 0.5, 0.7812, 0.5, 0.7812, 0.5, 0.5312, 0.5, 0.5312, 0.5, 0.5, 0.5, 0.5, 0.5, 0.25, 0.5, 0.25, 0.5, 0.2188, 0.5, 0.2188, 0.5, 0.9375, 0.5, 0.9375, 0.5, 0.9062, 0.5, 0.9062, 0.5, 0.6562, 0.5, 0.6562, 0.5, 0.625, 0.5, 0.625, 0.5, 0.375, 0.5, 0.375, 0.5, 0.3438, 0.5, 0.3438, 0.5, 0.09375, 0.5, 0.09375, 0.5, 0.0625, 0.5, 0.0625, 0.5, 0.7812, 0.5, 0.7812, 0.5, 0.75, 0.5, 0.75, 0.5, 0.5, 0.5, 0.5, 0.5, 0.4688, 0.5, 0.4688, 0.5, 0.2188, 0.5, 0.2188, 0.5, 0.1875, 0.5, 0.1875, 0.5, 0.9062, 0.5, 0.9062, 0.5, 0.875, 0.5, 0.875, 0.5, 0.625, 0.5, 0.625, 0.5, 0.5938, 0.5, 0.5938, 0.5, 0.3438, 0.5, 0.3438, 0.5, 0.3125, 0.5, 0.3125, 0.5, 0.75, 0.49, 0.7032, 0.4854, 0.6582, 0.4717, 0.6167, 0.4496, 0.5803, 0.4197, 0.5504, 0.3833, 0.5283, 0.3418, 0.5146, 0.2968, 0.51, 0.25, 0.5146, 0.2032, 0.5283, 0.1582, 0.5504, 0.1167, 0.5803, 0.08029, 0.6167, 0.05045, 0.6582, 0.02827, 0.7032, 0.01461, 0.75, 0.01, 0.7968, 0.01461, 0.8418, 0.02827, 0.8833, 0.05045, 0.9197, 0.08029, 0.9496, 0.1167, 0.9717, 0.1582, 0.9854, 0.2032, 0.99, 0.25, 0.9854, 0.2968, 0.9717, 0.3418, 0.9496, 0.3833, 0.9197, 0.4197, 0.8833, 0.4496, 0.8418, 0.4717, 0.7968, 0.4854, 0.25, 0.5, 0.25, 0.5, 0.2188, 0.5, 0.2188, 0.5, 0.6562, 0.5, 0.6562, 0.5, 0.625, 0.5, 0.625, 0.5, 0.2188, 0.5, 0.2188, 0.5, 0.1875, 0.5, 0.1875, 0.5, 0.625, 0.5, 0.625, 0.5, 0.5938, 0.5, 0.5938, 0.5, 0.1875, 0.5, 0.1875, 0.5, 0.1562, 0.5, 0.1562, 0.5, 0.5938, 0.5, 0.5938, 0.5, 0.5625, 0.5, 0.5625, 0.5, 1.0, 0.5, 1.0, 0.5, 0.9688, 0.5, 0.9688, 0.5, 0.1562, 0.5, 0.1562, 0.5, 0.125, 0.5, 0.125, 0.5, 0.5625, 0.5, 0.5625, 0.5, 0.5312, 0.5, 0.5312, 0.5, 0.9688, 0.5, 0.9688, 0.5, 0.9375, 0.5, 0.9375, 0.5, 0.125, 0.5, 0.125, 0.5, 0.09375, 0.5, 0.09375, 0.5, 0.5312, 0.5, 0.5312, 0.5, 0.5, 0.5, 0.5, 0.5, 0.9375, 0.5, 0.9375, 0.5, 0.9062, 0.5, 0.9062, 0.5, 0.09375, 0.5, 0.09375, 0.5, 0.0625, 0.5, 0.0625, 0.5, 0.5, 0.5, 0.5, 0.5, 0.4688, 0.5, 0.4688, 0.5, 0.9062, 0.5, 0.9062, 0.5, 0.875, 0.5, 0.875, 0.5, 0.0625, 0.5, 0.0625, 0.5, 0.03125, 0.5, 0.03125, 0.5, 0.4688, 0.5, 0.4688, 0.5, 0.4375, 0.5, 0.4375, 0.5, 0.875, 0.5, 0.875, 0.5, 0.8438, 0.5, 0.8438, 0.5, 0.03125, 0.5, 0.03125, 0.5, 0.0, 0.5, 0.0, 0.5, 0.4375, 0.5, 0.4375, 0.5, 0.4062, 0.5, 0.4062, 0.5, 0.8438, 0.5, 0.8438, 0.5, 0.8125, 0.5, 0.8125, 0.5, 0.4062, 0.5, 0.4062, 0.5, 0.375, 0.5, 0.375, 0.5, 0.8125, 0.5, 0.8125, 0.5, 0.7812, 0.5, 0.7812, 0.5, 0.375, 0.5, 0.375, 0.5, 0.3438, 0.5, 0.3438, 0.5, 0.7812, 0.5, 0.7812, 0.5, 0.75, 0.5, 0.75, 0.5, 0.3438, 0.5, 0.3438, 0.5, 0.3125, 0.5, 0.3125, 0.5, 0.75, 0.5, 0.75, 0.5, 0.7188, 0.5, 0.7188, 0.5, 0.3125, 0.5, 0.3125, 0.5, 0.2812, 0.5, 0.2812, 0.5, 0.7188, 0.5, 0.7188, 0.5, 0.6875, 0.5, 0.6875, 0.5, 0.2812, 0.5, 0.2812, 0.5, 0.25, 0.5, 0.25, 0.5, 0.9688, 1.0, 1.0, 1.0, 1.0, 1.0, 0.9688, 1.0, 0.9375, 1.0, 0.9688, 1.0, 0.9688, 1.0, 0.9375, 1.0, 0.9062, 1.0, 0.9375, 1.0, 0.9375, 1.0, 0.9062, 1.0, 0.875, 1.0, 0.9062, 1.0, 0.9062, 1.0, 0.875, 1.0, 0.8438, 1.0, 0.875, 1.0, 0.875, 1.0, 0.8438, 1.0, 0.8125, 1.0, 0.8438, 1.0, 0.8438, 1.0, 0.8125, 1.0, 0.7812, 1.0, 0.8125, 1.0, 0.8125, 1.0, 0.7812, 1.0, 0.75, 1.0, 0.7812, 1.0, 0.7812, 1.0, 0.75, 1.0, 0.7188, 1.0, 0.75, 1.0, 0.75, 1.0, 0.7188, 1.0, 0.6875, 1.0, 0.7188, 1.0, 0.7188, 1.0, 0.6875, 1.0, 0.6562, 1.0, 0.6875, 1.0, 0.6875, 1.0, 0.6562, 1.0, 0.625, 1.0, 0.6562, 1.0, 0.6562, 1.0, 0.625, 1.0, 0.5938, 1.0, 0.625, 1.0, 0.625, 1.0, 0.5938, 1.0, 0.5625, 1.0, 0.5938, 1.0, 0.5938, 1.0, 0.5625, 1.0, 0.5312, 1.0, 0.5625, 1.0, 0.5625, 1.0, 0.5312, 1.0, 0.5, 1.0, 0.5312, 1.0, 0.5312, 1.0, 0.5, 1.0, 0.4688, 1.0, 0.5, 1.0, 0.5, 1.0, 0.4688, 1.0, 0.4375, 1.0, 0.4688, 1.0, 0.4688, 1.0, 0.4375, 1.0, 0.4062, 1.0, 0.4375, 1.0, 0.4375, 1.0, 0.4062, 1.0, 0.375, 1.0, 0.4062, 1.0, 0.4062, 1.0, 0.375, 1.0, 0.3438, 1.0, 0.375, 1.0, 0.375, 1.0, 0.3438, 1.0, 0.3125, 1.0, 0.3438, 1.0, 0.3438, 1.0, 0.3125, 1.0, 0.2812, 1.0, 0.3125, 1.0, 0.3125, 1.0, 0.2812, 1.0, 0.25, 1.0, 0.2812, 1.0, 0.2812, 1.0, 0.25, 1.0, 0.2188, 1.0, 0.25, 1.0, 0.25, 1.0, 0.2188, 1.0, 0.1875, 1.0, 0.2188, 1.0, 0.2188, 1.0, 0.1875, 1.0, 0.1562, 1.0, 0.1875, 1.0, 0.1875, 1.0, 0.1562, 1.0, 0.125, 1.0, 0.1562, 1.0, 0.1562, 1.0, 0.125, 1.0, 0.09375, 1.0, 0.125, 1.0, 0.125, 1.0, 0.09375, 1.0, 0.0625, 1.0, 0.09375, 1.0, 0.09375, 1.0, 0.0625, 1.0, 0.03125, 1.0, 0.0625, 1.0, 0.0625, 1.0, 0.03125, 1.0, 0.0, 1.0, 0.03125, 1.0, 0.03125, 1.0, 0.0, 1.0, 0.7188, 0.8355, 0.75, 0.8355, 0.75, 0.8355, 0.7188, 0.8355, 0.75, 0.9492, 0.7187, 0.9492, 0.7188, 0.9492, 0.75, 0.9492, 0.75, 0.8355, 0.75, 0.9492, 0.75, 0.9492, 0.75, 0.8355, 0.7188, 0.8355, 0.75, 0.8355, 0.75, 0.8355, 0.7188, 0.8355, 0.7188, 0.9492, 0.7188, 0.8355, 0.7188, 0.8355, 0.7188, 0.9492, 0.75, 0.8355, 0.75, 0.9492, 0.75, 0.9492, 0.75, 0.8355, 0.7188, 0.9492, 0.7188, 0.8355, 0.7188, 0.8355, 0.7188, 0.9492, 0.75, 0.9492, 0.7188, 0.9492, 0.7188, 0.9492, 0.75, 0.9492, 0.7188, 0.9492, 0.7188, 0.8355, 0.7188, 0.8355, 0.7188, 0.9492, 0.75, 0.9492, 0.7188, 0.9492, 0.7188, 0.9492, 0.75, 0.9492, 0.7188, 0.8355, 0.75, 0.8355, 0.75, 0.8355, 0.7188, 0.8355, 0.75, 0.8355, 0.75, 0.9492, 0.75, 0.9492, 0.75, 0.8355, 0.7187, 0.8355, 0.75, 0.8355, 0.75, 0.8355, 0.7188, 0.8355, 0.75, 0.8355, 0.75, 0.9492, 0.75, 0.9492, 0.75, 0.8355, 0.75, 0.9492, 0.7188, 0.9492, 0.7187, 0.9492, 0.75, 0.9492, 0.7188, 0.9492, 0.7187, 0.8355, 0.7188, 0.8355, 0.7187, 0.9492, 0.7188, 0.9492, 0.7188, 0.8355, 0.7188, 0.8355, 0.7188, 0.9492, 0.75, 0.9492, 0.7188, 0.9492, 0.7188, 0.9492, 0.75, 0.9492, 0.7188, 0.8355, 0.75, 0.8355, 0.75, 0.8355, 0.7188, 0.8355, 0.75, 0.8355, 0.75, 0.9492, 0.75, 0.9492, 0.75, 0.8355, 0.75, 0.9492, 0.7188, 0.9492, 0.7188, 0.9492, 0.75, 0.9492, 0.75, 0.9492, 0.7188, 0.9492, 0.7188, 0.9492, 0.75, 0.9492, 0.7188, 0.8355, 0.75, 0.8355, 0.75, 0.8355, 0.7188, 0.8355, 0.75, 0.8355, 0.75, 0.9492, 0.75, 0.9492, 0.75, 0.8355, 0.7188, 0.8355, 0.75, 0.8355, 0.75, 0.8355, 0.7188, 0.8355, 0.7188, 0.8355, 0.75, 0.8355, 0.75, 0.8355, 0.7188, 0.8355, 0.75, 0.8355, 0.75, 0.9492, 0.75, 0.9492, 0.75, 0.8355, 0.7188, 0.9492, 0.7188, 0.8355, 0.7188, 0.8355, 0.7188, 0.9492, 0.7188, 0.9492, 0.7188, 0.8355, 0.7188, 0.8355, 0.7188, 0.9492, 0.75, 0.8355, 0.75, 0.9492, 0.75, 0.9492, 0.75, 0.8355, 0.7188, 0.9492, 0.7188, 0.8355, 0.7188, 0.8355, 0.7188, 0.9492, 0.75, 0.9492, 0.7188, 0.9492, 0.7188, 0.9492, 0.75, 0.9492, 0.7188, 0.8355, 0.75, 0.8355, 0.75, 0.8355, 0.7188, 0.8355, 0.75, 0.9492, 0.7188, 0.9492, 0.7188, 0.9492, 0.75, 0.9492, 0.7188, 0.8355, 0.75, 0.8355, 0.75, 0.8355, 0.7188, 0.8355, 0.75, 0.8355, 0.75, 0.9492, 0.75, 0.9492, 0.75, 0.8355, 0.75, 0.8355, 0.75, 0.9492, 0.75, 0.9492, 0.75, 0.8355, 0.75, 0.8355, 0.75, 0.9492, 0.75, 0.9492, 0.75, 0.8355, 0.7188, 0.9492, 0.7188, 0.8355, 0.7188, 0.8355, 0.7188, 0.9492, 0.75, 0.9492, 0.7188, 0.9492, 0.7188, 0.9492, 0.75, 0.9492, 0.7188, 0.9492, 0.7188, 0.8355, 0.7188, 0.8355, 0.7188, 0.9492, 0.7188, 0.9492, 0.7188, 0.8355, 0.7188, 0.8355, 0.7188, 0.9492, 0.75, 0.9492, 0.7188, 0.9492, 0.7188, 0.9492, 0.75, 0.9492, 0.7188, 0.8355, 0.75, 0.8355, 0.75, 0.8355, 0.7188, 0.8355, 0.7188, 0.8355, 0.75, 0.8355, 0.75, 0.8355, 0.7188, 0.8355, 0.75, 0.9492, 0.7188, 0.9492, 0.7188, 0.9492, 0.75, 0.9492, 0.7188, 0.8355, 0.75, 0.8355, 0.75, 0.8355, 0.7188, 0.8355, 0.75, 0.8355, 0.75, 0.9492, 0.75, 0.9492, 0.75, 0.8355, 0.7188, 0.9492, 0.7188, 0.8355, 0.7188, 0.8355, 0.7188, 0.9492, 0.75, 0.8355, 0.75, 0.9492, 0.75, 0.9492, 0.75, 0.8355, 0.7188, 0.9492, 0.7188, 0.8355, 0.7188, 0.8355, 0.7188, 0.9492, 0.75, 0.9492, 0.7188, 0.9492, 0.7188, 0.9492, 0.75, 0.9492, 0.7188, 0.9492, 0.7188, 0.8355, 0.7188, 0.8355, 0.7188, 0.9492, 0.75, 0.9492, 0.7188, 0.9492, 0.7188, 0.9492, 0.75, 0.9492, 0.7188, 0.8355, 0.75, 0.8355, 0.75, 0.8355, 0.7188, 0.8355, 0.75, 0.8355, 0.75, 0.9492, 0.75, 0.9492, 0.75, 0.8355, 0.7188, 0.8355, 0.75, 0.8355, 0.75, 0.8355, 0.7188, 0.8355, 0.75, 0.9492, 0.7188, 0.9492, 0.7188, 0.9492, 0.75, 0.9492, 0.7188, 0.8355, 0.75, 0.8355, 0.75, 0.8355, 0.7188, 0.8355, 0.75, 0.8355, 0.75, 0.9492, 0.75, 0.9492, 0.75, 0.8355, 0.7188, 0.9492, 0.7188, 0.8355, 0.7188, 0.8355, 0.7188, 0.9492, 0.75, 0.8355, 0.75, 0.9492, 0.75, 0.9492, 0.75, 0.8355, 0.7188, 0.9492, 0.7188, 0.8355, 0.7188, 0.8355, 0.7188, 0.9492, 0.75, 0.9492, 0.7188, 0.9492, 0.7188, 0.9492, 0.75, 0.9492, 0.75, 0.62, 0.7187, 0.6185, 0.7187, 0.62, 0.75, 0.62, 0.75, 0.9492, 0.7188, 0.9492, 0.7188, 0.9492, 0.75, 0.9492, 0.7188, 0.8355, 0.75, 0.8355, 0.75, 0.8355, 0.7188, 0.8355, 0.75, 0.8355, 0.75, 0.9492, 0.75, 0.9492, 0.75, 0.8355, 0.7187, 0.6185, 0.7188, 0.7245, 0.7187, 0.7227, 0.7187, 0.62, 0.7188, 0.7245, 0.7499, 0.7246, 0.75, 0.7227, 0.7187, 0.7227, 0.7188, 0.9492, 0.7188, 0.8355, 0.7187, 0.8355, 0.7188, 0.9492, 0.75, 0.9492, 0.7188, 0.9492, 0.7188, 0.9492, 0.75, 0.9492, 0.75, 0.8355, 0.75, 0.9492, 0.75, 0.9492, 0.75, 0.8355, 0.7188, 0.8355, 0.75, 0.8355, 0.75, 0.8355, 0.7187, 0.8355, 0.7188, 0.8355, 0.75, 0.8355, 0.7499, 0.7246, 0.7188, 0.7245, 0.7188, 0.9492, 0.7188, 0.8355, 0.7188, 0.7245, 0.7187, 0.6185, 0.75, 0.9492, 0.7188, 0.9492, 0.7187, 0.6185, 0.75, 0.62, 0.75, 0.8355, 0.75, 0.9492, 0.75, 0.62, 0.7499, 0.7246])
me_cylinder_002.use_remesh_fix_poles = True
me_cylinder_002.use_remesh_preserve_attributes = False
me_cylinder_002.use_mirror_vertex_groups = False
me_cylinder_002.update()
me_circle = bpy.data.meshes.new('Circle')
me_circle.from_pydata([(0.0, 0.55, 0.0), (-0.1881, 0.5168, 0.0), (-0.3535, 0.4213, 0.0), (-0.4763, 0.275, 0.0), (-0.5416, 0.09551, 0.0), (-0.5416, -0.09551, 0.0), (-0.4763, -0.275, 0.0), (-0.3535, -0.4213, 0.0), (-0.1881, -0.5168, 0.0), (-8.305e-08, -0.55, 0.0), (0.1881, -0.5168, 0.0), (0.3535, -0.4213, 0.0), (0.4763, -0.275, 0.0), (0.5416, -0.09551, 0.0), (0.5416, 0.09551, 0.0), (0.4763, 0.275, 0.0), (0.3535, 0.4213, 0.0), (0.1881, 0.5168, 0.0), (-0.2708, -0.4691, 0.0), (-0.01313, 0.1475, -0.08752), (-0.05682, 0.1398, -0.08752), (-0.09524, 0.1176, -0.08752), (-0.1238, 0.08361, -0.08752), (-0.1389, 0.04192, -0.08752), (-0.1389, -0.002444, -0.08752), (-0.1238, -0.04413, -0.08752), (-0.09524, -0.07811, -0.08752), (-0.05682, -0.1003, -0.08752), (-0.01313, -0.108, -0.08752), (0.03056, -0.1003, -0.08752), (0.06898, -0.07811, -0.08752), (0.09749, -0.04413, -0.08752), (0.1127, -0.002444, -0.08752), (0.1127, 0.04192, -0.08752), (0.09749, 0.08361, -0.08752), (0.06898, 0.1176, -0.08752), (0.03056, 0.1398, -0.08752), (-0.07603, -0.08921, -0.08752), (-0.1447, 0.3968, -0.04308), (-0.1011, 0.2744, -0.07872), (-0.1819, 0.2279, -0.07898), (-0.2678, 0.3267, -0.04484), (0.2584, 0.3247, -0.04049), (0.1633, 0.2277, -0.0784), (0.08257, 0.2743, -0.07841), (0.1353, 0.3958, -0.04074), (-0.004931, -0.3929, -0.05026), (-0.009297, -0.2458, -0.07995), (0.08254, -0.2296, -0.07976), (0.1351, -0.3688, -0.04898), (-0.2418, 0.1566, -0.07927), (-0.3592, 0.2187, -0.04668), (-0.009258, 0.2905, -0.07852), (-0.004661, 0.4208, -0.04165), (0.1633, -0.1831, -0.07949), (0.2582, -0.2985, -0.04731), (-0.2737, 0.06915, -0.07956), (-0.4079, 0.08609, -0.04841), (-0.2065, -0.3317, -0.05277), (-0.1415, -0.2061, -0.08033), (-0.1011, -0.2295, -0.08007), (-0.1449, -0.3679, -0.05104), (0.2232, -0.1119, -0.0792), (0.3496, -0.1905, -0.04544), (-0.2737, -0.02397, -0.07981), (-0.4079, -0.05526, -0.04983), (0.2551, -0.02436, -0.07891), (0.3983, -0.05791, -0.04361), (-0.2418, -0.1115, -0.07999), (-0.3593, -0.1883, -0.0508), (0.2551, 0.06876, -0.07866), (0.3983, 0.08334, -0.04205), (-0.1819, -0.1829, -0.08008), (-0.268, -0.2969, -0.05122), (0.2233, 0.1563, -0.07848), (0.3498, 0.2162, -0.04095), (-0.3409, 0.4074, -0.006611), (0.1803, 0.499, -0.006006), (0.1803, -0.495, -0.007221), (-0.459, 0.2667, -0.006883), (-0.0006873, 0.531, -0.006141), (0.3395, -0.4032, -0.006975), (-0.5219, 0.09412, -0.007138), (-0.1817, -0.4949, -0.007525), (0.4576, -0.2625, -0.006701), (-0.5219, -0.08957, -0.007347), (0.5205, -0.08996, -0.006431), (-0.4591, -0.2622, -0.00749), (0.5205, 0.09371, -0.0062), (-0.3409, -0.403, -0.007552), (0.4577, 0.2663, -0.006039), (-0.1817, 0.4991, -0.006352), (0.3395, 0.4071, -0.005971), (-0.0007271, -0.5268, -0.007411), (-0.2613, -0.4488, -0.007781)], [], [(40, 39, 20, 21), (44, 43, 35, 36), (48, 47, 28, 29), (50, 40, 21, 22), (52, 44, 36, 19), (54, 48, 29, 30), (56, 50, 22, 23), (60, 59, 37, 27), (62, 54, 30, 31), (64, 56, 23, 24), (66, 62, 31, 32), (68, 64, 24, 25), (70, 66, 32, 33), (72, 68, 25, 26), (74, 70, 33, 34), (59, 72, 26, 37), (39, 52, 19, 20), (43, 74, 34, 35), (47, 60, 27, 28), (93, 83, 61, 46), (46, 61, 60, 47), (92, 90, 75, 42), (42, 75, 74, 43), (91, 80, 53, 38), (38, 53, 52, 39), (94, 89, 73, 58), (58, 73, 72, 59), (90, 88, 71, 75), (75, 71, 70, 74), (89, 87, 69, 73), (73, 69, 68, 72), (88, 86, 67, 71), (71, 67, 66, 70), (87, 85, 65, 69), (69, 65, 64, 68), (86, 84, 63, 67), (67, 63, 62, 66), (85, 82, 57, 65), (65, 57, 56, 64), (84, 81, 55, 63), (63, 55, 54, 62), (83, 94, 58, 61), (61, 58, 59, 60), (82, 79, 51, 57), (57, 51, 50, 56), (81, 78, 49, 55), (55, 49, 48, 54), (80, 77, 45, 53), (53, 45, 44, 52), (79, 76, 41, 51), (51, 41, 40, 50), (78, 93, 46, 49), (49, 46, 47, 48), (77, 92, 42, 45), (45, 42, 43, 44), (76, 91, 38, 41), (41, 38, 39, 40), (20, 19, 36, 35, 34, 33, 32, 31, 30, 29, 28, 27, 37, 26, 25, 24, 23, 22, 21), (2, 1, 91, 76), (17, 16, 92, 77), (10, 9, 93, 78), (3, 2, 76, 79), (0, 17, 77, 80), (11, 10, 78, 81), (4, 3, 79, 82), (8, 18, 94, 83), (12, 11, 81, 84), (5, 4, 82, 85), (13, 12, 84, 86), (6, 5, 85, 87), (14, 13, 86, 88), (7, 6, 87, 89), (15, 14, 88, 90), (18, 7, 89, 94), (1, 0, 80, 91), (16, 15, 90, 92), (9, 8, 83, 93)])
me_circle.polygons.foreach_set('use_smooth', [True] * 77)
_uv = me_circle.uv_layers.new(name='UVMap')
_uv.uv.foreach_set('vector', [0.0, 0.0, 0.0, 0.0, 0.0, 0.0, 0.0, 0.0, 0.0, 0.0, 0.0, 0.0, 0.0, 0.0, 0.0, 0.0, 0.0, 0.0, 0.0, 0.0, 0.0, 0.0, 0.0, 0.0, 0.0, 0.0, 0.0, 0.0, 0.0, 0.0, 0.0, 0.0, 0.0, 0.0, 0.0, 0.0, 0.0, 0.0, 0.0, 0.0, 0.0, 0.0, 0.0, 0.0, 0.0, 0.0, 0.0, 0.0, 0.0, 0.0, 0.0, 0.0, 0.0, 0.0, 0.0, 0.0, 0.0, 0.0, 0.0, 0.0, 0.0, 0.0, 0.0, 0.0, 0.0, 0.0, 0.0, 0.0, 0.0, 0.0, 0.0, 0.0, 0.0, 0.0, 0.0, 0.0, 0.0, 0.0, 0.0, 0.0, 0.0, 0.0, 0.0, 0.0, 0.0, 0.0, 0.0, 0.0, 0.0, 0.0, 0.0, 0.0, 0.0, 0.0, 0.0, 0.0, 0.0, 0.0, 0.0, 0.0, 0.0, 0.0, 0.0, 0.0, 0.0, 0.0, 0.0, 0.0, 0.0, 0.0, 0.0, 0.0, 0.0, 0.0, 0.0, 0.0, 0.0, 0.0, 0.0, 0.0, 0.0, 0.0, 0.0, 0.0, 0.0, 0.0, 0.0, 0.0, 0.0, 0.0, 0.0, 0.0, 0.0, 0.0, 0.0, 0.0, 0.0, 0.0, 0.0, 0.0, 0.0, 0.0, 0.0, 0.0, 0.0, 0.0, 0.0, 0.0, 0.0, 0.0, 0.0, 0.0, 0.0, 0.0, 0.0, 0.0, 0.0, 0.0, 0.0, 0.0, 0.0, 0.0, 0.0, 0.0, 0.0, 0.0, 0.0, 0.0, 0.0, 0.0, 0.0, 0.0, 0.0, 0.0, 0.0, 0.0, 0.0, 0.0, 0.0, 0.0, 0.0, 0.0, 0.0, 0.0, 0.0, 0.0, 0.0, 0.0, 0.0, 0.0, 0.0, 0.0, 0.0, 0.0, 0.0, 0.0, 0.0, 0.0, 0.0, 0.0, 0.0, 0.0, 0.0, 0.0, 0.0, 0.0, 0.0, 0.0, 0.0, 0.0, 0.0, 0.0, 0.0, 0.0, 0.0, 0.0, 0.0, 0.0, 0.0, 0.0, 0.0, 0.0, 0.0, 0.0, 0.0, 0.0, 0.0, 0.0, 0.0, 0.0, 0.0, 0.0, 0.0, 0.0, 0.0, 0.0, 0.0, 0.0, 0.0, 0.0, 0.0, 0.0, 0.0, 0.0, 0.0, 0.0, 0.0, 0.0, 0.0, 0.0, 0.0, 0.0, 0.0, 0.0, 0.0, 0.0, 0.0, 0.0, 0.0, 0.0, 0.0, 0.0, 0.0, 0.0, 0.0, 0.0, 0.0, 0.0, 0.0, 0.0, 0.0, 0.0, 0.0, 0.0, 0.0, 0.0, 0.0, 0.0, 0.0, 0.0, 0.0, 0.0, 0.0, 0.0, 0.0, 0.0, 0.0, 0.0, 0.0, 0.0, 0.0, 0.0, 0.0, 0.0, 0.0, 0.0, 0.0, 0.0, 0.0, 0.0, 0.0, 0.0, 0.0, 0.0, 0.0, 0.0, 0.0, 0.0, 0.0, 0.0, 0.0, 0.0, 0.0, 0.0, 0.0, 0.0, 0.0, 0.0, 0.0, 0.0, 0.0, 0.0, 0.0, 0.0, 0.0, 0.0, 0.0, 0.0, 0.0, 0.0, 0.0, 0.0, 0.0, 0.0, 0.0, 0.0, 0.0, 0.0, 0.0, 0.0, 0.0, 0.0, 0.0, 0.0, 0.0, 0.0, 0.0, 0.0, 0.0, 0.0, 0.0, 0.0, 0.0, 0.0, 0.0, 0.0, 0.0, 0.0, 0.0, 0.0, 0.0, 0.0, 0.0, 0.0, 0.0, 0.0, 0.0, 0.0, 0.0, 0.0, 0.0, 0.0, 0.0, 0.0, 0.0, 0.0, 0.0, 0.0, 0.0, 0.0, 0.0, 0.0, 0.0, 0.0, 0.0, 0.0, 0.0, 0.0, 0.0, 0.0, 0.0, 0.0, 0.0, 0.0, 0.0, 0.0, 0.0, 0.0, 0.0, 0.0, 0.0, 0.0, 0.0, 0.0, 0.0, 0.0, 0.0, 0.0, 0.0, 0.0, 0.0, 0.0, 0.0, 0.0, 0.0, 0.0, 0.0, 0.0, 0.0, 0.0, 0.0, 0.0, 0.0, 0.0, 0.0, 0.0, 0.0, 0.0, 0.0, 0.0, 0.0, 0.0, 0.0, 0.0, 0.0, 0.0, 0.0, 0.0, 0.0, 0.0, 0.0, 0.0, 0.0, 0.0, 0.0, 0.0, 0.0, 0.0, 0.0, 0.0, 0.0, 0.0, 0.0, 0.0, 0.0, 0.0, 0.0, 0.0, 0.0, 0.0, 0.0, 0.0, 0.0, 0.0, 0.0, 0.0, 0.0, 0.0, 0.0, 0.0, 0.0, 0.0, 0.0, 0.0, 0.0, 0.0, 0.0, 0.0, 0.0, 0.0, 0.0, 0.0, 0.0, 0.0, 0.0, 0.0, 0.0, 0.0, 0.0, 0.0, 0.0, 0.0, 0.0, 0.0, 0.0, 0.0, 0.0, 0.0, 0.0, 0.0, 0.0, 0.0, 0.0, 0.0, 0.0, 0.0, 0.0, 0.0, 0.0, 0.0, 0.0, 0.0, 0.0, 0.0, 0.0, 0.0, 0.0, 0.0, 0.0, 0.0, 0.0, 0.0, 0.0, 0.0, 0.0, 0.0, 0.0, 0.0, 0.0, 0.0, 0.0, 0.0, 0.0, 0.0, 0.0, 0.0, 0.0, 0.0, 0.0, 0.0, 0.0, 0.0, 0.0, 0.0, 0.0, 0.0, 0.0, 0.0, 0.0, 0.0, 0.0, 0.0, 0.0, 0.0, 0.0, 0.0, 0.0, 0.0, 0.0, 0.0, 0.0, 0.0, 0.0, 0.0, 0.0, 0.0, 0.0, 0.0, 0.0, 0.0, 0.0, 0.0, 0.0, 0.0, 0.0, 0.0, 0.0, 0.0, 0.0, 0.0, 0.0, 0.0, 0.0, 0.0, 0.0, 0.0, 0.0, 0.0, 0.0, 0.0, 0.0, 0.0, 0.0, 0.0, 0.0, 0.0, 0.0, 0.0, 0.0, 0.0, 0.0, 0.0, 0.0, 0.0, 0.0, 0.0, 0.0, 0.0, 0.0, 0.0, 0.0, 0.0, 0.0, 0.0, 0.0, 0.0, 0.0, 0.0, 0.0, 0.0, 0.0, 0.0, 0.0, 0.0, 0.0, 0.0, 0.0, 0.0, 0.0, 0.0, 0.0, 0.0, 0.0, 0.0, 0.0, 0.0, 0.0, 0.0, 0.0, 0.0, 0.0, 0.0, 0.0, 0.0, 0.0, 0.0])
me_circle.use_remesh_fix_poles = True
me_circle.use_remesh_preserve_attributes = False
me_circle.use_mirror_vertex_groups = False
me_circle.update()

# ---- objects
ob_empty = bpy.data.objects.new('Empty', None)
ob_cylinder = bpy.data.objects.new('Cylinder', me_cylinder_002)
ob_circle = bpy.data.objects.new('Circle', me_circle)

# ---- transforms, parenting, visibility, modifiers, constraints
ob_empty.location = (0.0, 0.0, 0.5994)
ob_empty.rotation_euler = (1.571, -0.0, 0.0)
ob_empty.scale = (0.3935, 0.3935, 0.3935)
ob_empty.empty_display_type = 'IMAGE'
ob_empty.empty_display_size = 5.0
ob_empty.use_empty_image_alpha = True
ob_empty.lineart.crease_threshold = 0.0
ob_cylinder.location = (-0.05055, 0.0, 0.3337)
ob_cylinder.scale = (1.301, 1.301, 1.019)
ob_cylinder.lineart.crease_threshold = 0.0
_m = ob_cylinder.modifiers.new('Subdivision', 'SUBSURF')
_m.uv_smooth = 'PRESERVE_CORNERS'
_m.levels = 4
_m.render_levels = 4
ob_circle.location = (-0.03956, 0.02638, 0.1211)
ob_circle.scale = (1.278, 1.278, 1.278)
ob_circle.lineart.crease_threshold = 0.0
_m = ob_circle.modifiers.new('Solidify', 'SOLIDIFY')
_m.thickness = 0.02
_m = ob_circle.modifiers.new('Subdivision', 'SUBSURF')
_m.uv_smooth = 'PRESERVE_CORNERS'
_m.levels = 2

# ---- collection membership
col_collection.objects.link(ob_empty)
col_collection.objects.link(ob_cylinder)
col_collection.objects.link(ob_circle)

# ---- scene / render settings (as saved in the file)
scene.frame_start = 1; scene.frame_end = 250; scene.frame_set(0)
scene.render.engine = 'BLENDER_EEVEE_NEXT'
scene.cycles.use_denoising = False
scene.cycles.samples = 128
scene.cycles.sampling_pattern = 'TABULATED_SOBOL'
scene.cycles.use_adaptive_sampling = False
scene.cycles.use_light_tree = False
scene.view_settings.view_transform = 'Filmic'
bpy.context.view_layer.update()

# ---- added for rendering (the .blend has no active camera and no usable light): camera, sun
cam_auto = bpy.data.cameras.new('AutoCamera')
cam_auto.lens = 50.0
cam_auto.sensor_width = 36.0
cam_auto.clip_end = 1000.0
ob_auto_camera = bpy.data.objects.new('AutoCamera', cam_auto)
scene.collection.objects.link(ob_auto_camera)
ob_auto_camera.location = (1.8627, -2.25634, 1.82118)
ob_auto_camera.rotation_euler = (1.09748, -7.21219e-08, 0.694738)
scene.camera = ob_auto_camera
light_auto_sun = bpy.data.lights.new('AutoSun', 'SUN')
light_auto_sun.energy = 3.0
light_auto_sun.angle = 0.0523599
ob_auto_sun = bpy.data.objects.new('AutoSun', light_auto_sun)
scene.collection.objects.link(ob_auto_sun)
ob_auto_sun.rotation_euler = (0.872665, 0.174533, 0.523599)
bpy.context.view_layer.update()
